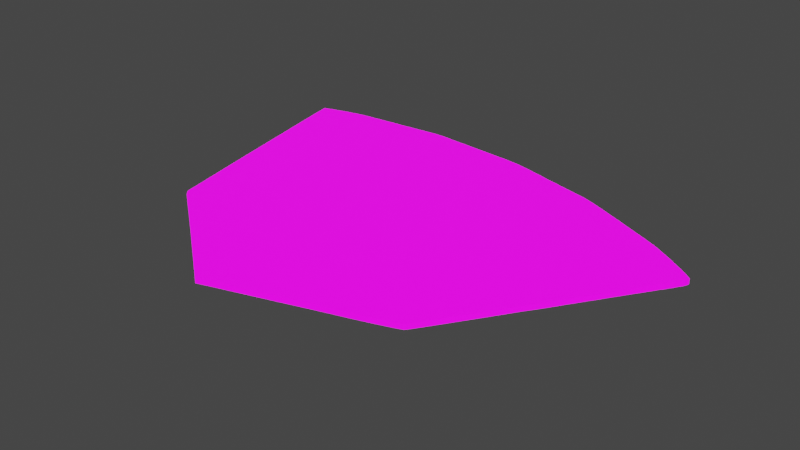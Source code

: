 # Source: UVMap.blend  (saved by Blender 2.93.20; exported with 4.5.12 LTS)
import bpy
from mathutils import Matrix  # noqa: F401  (used for matrix-valued properties, if any)

bpy.ops.wm.read_factory_settings(use_empty=True)
scene = bpy.context.scene
scene.name = 'Scene'

# ---- collections
col_stencil_svg = bpy.data.collections.new('Stencil.svg'); scene.collection.children.link(col_stencil_svg)

# ---- images (referenced by path relative to the original .blend; pixels are not part of the script)
import os
ASSET_DIR = os.environ.get("B2B_ASSET_DIR", "")  # directory of the original .blend (textures are referenced by path, not embedded)
HERE = os.path.dirname(os.path.abspath(__file__))  # packed textures are extracted next to this script under _unpacked/

def load_image(name, relpath, width, height, colorspace="sRGB"):
    """Load a texture the original file referenced (path relative to the .blend, or extracted next to this script)."""
    p = next((c for c in (os.path.join(HERE, relpath), os.path.join(ASSET_DIR, relpath)) if relpath and os.path.exists(c)), "")
    if p:
        img = bpy.data.images.load(p, check_existing=True)
        img.name = name
    else:  # same state as the original file: an image datablock whose file is absent (Cycles renders it pink)
        img = bpy.data.images.new(name, width, height)
        img.source = "FILE"
        img.filepath = "//" + (relpath or name)
    img.colorspace_settings.name = colorspace
    return img
img_icon_png = load_image('Icon.png', 'Icon.png', 1024, 1024, 'sRGB')

# ---- materials (node trees are filled in below, after node groups)
mat_svgmat_001 = bpy.data.materials.new('SVGMat.001')
mat_svgmat_001.use_transparent_shadow = False
mat_svgmat_001.diffuse_color = (0.0, 0.0, 0.0, 1.0)

# ---- material node trees
mat_svgmat_001.use_nodes = True; mat_svgmat_001.node_tree.nodes.clear()
_N = mat_svgmat_001.node_tree.nodes; _L = mat_svgmat_001.node_tree.links
n0 = _N.new('ShaderNodeBsdfPrincipled'); n0.name = 'Principled BSDF'; n0.location = (10, 300)
n0.distribution = 'GGX'
n0.subsurface_method = 'BURLEY'
n0.inputs[3].default_value = 1.45
n0.inputs[28].default_value = 1.0
n1 = _N.new('ShaderNodeOutputMaterial'); n1.name = 'Material Output'; n1.location = (300, 300)
n2 = _N.new('ShaderNodeTexImage'); n2.name = 'Image Texture'; n2.location = (-280, 280)
n2.image = img_icon_png
n3 = _N.new('ShaderNodeTexImage'); n3.name = 'Image Texture.001'; n3.location = (-280, -60)
n3.image = img_icon_png
_L.new(n0.outputs[0], n1.inputs[0])
_L.new(n2.outputs[0], n0.inputs[0])
_L.new(n3.outputs[0], n0.inputs[27])
n1.is_active_output = True

# ---- world
world_world = bpy.data.worlds.new('World'); scene.world = world_world
world_world.use_nodes = True; world_world.node_tree.nodes.clear()
_N = world_world.node_tree.nodes; _L = world_world.node_tree.links
n0 = _N.new('ShaderNodeOutputWorld'); n0.name = 'World Output'; n0.location = (300, 300)
n1 = _N.new('ShaderNodeBackground'); n1.name = 'Background'; n1.location = (10, 300)
n1.inputs[0].default_value = (0.05088, 0.05088, 0.05088, 1.0)
_L.new(n1.outputs[0], n0.inputs[0])
n0.is_active_output = True
world_world.color = (0.05088, 0.05088, 0.05088)
world_world.use_sun_shadow = False
world_world.sun_shadow_jitter_overblur = 0.0

# ---- meshes
me_path1587 = bpy.data.meshes.new('path1587')
me_path1587.from_pydata([(0.05146, 0.0364, 0.0005), (0.04988, 0.03765, 0.0005), (0.0482, 0.03897, 0.0005), (0.04646, 0.04035, 0.0005), (0.0447, 0.04174, 0.0005), (0.04294, 0.04313, 0.0005), (0.04122, 0.04448, 0.0005), (0.03957, 0.04577, 0.0005), (0.03803, 0.04698, 0.0005), (0.03664, 0.04807, 0.0005), (0.03542, 0.04902, 0.0005), (0.03441, 0.0498, 0.0005), (0.03365, 0.05039, 0.0005), (0.03279, 0.05105, 0.0005), (0.03208, 0.05161, 0.0005), (0.03148, 0.05208, 0.0005), (0.031, 0.05248, 0.0005), (0.03062, 0.05282, 0.0005), (0.03032, 0.05312, 0.0005), (0.0301, 0.05338, 0.0005), (0.02993, 0.05363, 0.0005), (0.02981, 0.05387, 0.0005), (0.02972, 0.05412, 0.0005), (0.02966, 0.0544, 0.0005), (0.0296, 0.05471, 0.0005), (0.02957, 0.05491, 0.0005), (0.02952, 0.05517, 0.0005), (0.02946, 0.05548, 0.0005), (0.02939, 0.05584, 0.0005), (0.02931, 0.05624, 0.0005), (0.02922, 0.05667, 0.0005), (0.02913, 0.05713, 0.0005), (0.02903, 0.05762, 0.0005), (0.02893, 0.05812, 0.0005), (0.02882, 0.05863, 0.0005), (0.02872, 0.05914, 0.0005), (0.02861, 0.05965, 0.0005), (0.02816, 0.06177, 0.0005), (0.02773, 0.06382, 0.0005), (0.02731, 0.06586, 0.0005), (0.02687, 0.06794, 0.0005), (0.02642, 0.07013, 0.0005), (0.02594, 0.07246, 0.0005), (0.02542, 0.075, 0.0005), (0.02485, 0.0778, 0.0005), (0.02422, 0.08091, 0.0005), (0.02351, 0.08439, 0.0005), (0.02272, 0.0883, 0.0005), (0.02184, 0.09268, 0.0005), (0.0216, 0.09386, 0.0005), (0.02137, 0.09499, 0.0005), (0.02116, 0.09606, 0.0005), (0.02096, 0.09707, 0.0005), (0.02078, 0.098, 0.0005), (0.02062, 0.09885, 0.0005), (0.02048, 0.09959, 0.0005), (0.02037, 0.1002, 0.0005), (0.02027, 0.1007, 0.0005), (0.02021, 0.1011, 0.0005), (0.02018, 0.1014, 0.0005), (0.02017, 0.1015, 0.0005), (0.02022, 0.1015, 0.0005), (0.02034, 0.1015, 0.0005), (0.02052, 0.1016, 0.0005), (0.02076, 0.1017, 0.0005), (0.02106, 0.1017, 0.0005), (0.0214, 0.1018, 0.0005), (0.02179, 0.102, 0.0005), (0.02222, 0.1021, 0.0005), (0.02268, 0.1022, 0.0005), (0.02317, 0.1023, 0.0005), (0.02369, 0.1025, 0.0005), (0.02422, 0.1026, 0.0005), (0.0249, 0.1028, 0.0005), (0.02555, 0.103, 0.0005), (0.02619, 0.1031, 0.0005), (0.02682, 0.1032, 0.0005), (0.02742, 0.1034, 0.0005), (0.02802, 0.1035, 0.0005), (0.02861, 0.1036, 0.0005), (0.02919, 0.1037, 0.0005), (0.02977, 0.1038, 0.0005), (0.03034, 0.1038, 0.0005), (0.03091, 0.1039, 0.0005), (0.03149, 0.104, 0.0005), (0.03198, 0.104, 0.0005), (0.03253, 0.104, 0.0005), (0.03314, 0.1041, 0.0005), (0.03379, 0.1042, 0.0005), (0.03447, 0.1042, 0.0005), (0.03518, 0.1043, 0.0005), (0.03591, 0.1043, 0.0005), (0.03664, 0.1044, 0.0005), (0.03736, 0.1045, 0.0005), (0.03808, 0.1045, 0.0005), (0.03877, 0.1046, 0.0005), (0.03942, 0.1046, 0.0005), (0.04007, 0.1047, 0.0005), (0.04075, 0.1047, 0.0005), (0.04144, 0.1048, 0.0005), (0.04213, 0.1049, 0.0005), (0.04282, 0.1049, 0.0005), (0.04349, 0.105, 0.0005), (0.04414, 0.105, 0.0005), (0.04477, 0.1051, 0.0005), (0.04535, 0.1052, 0.0005), (0.04588, 0.1052, 0.0005), (0.04636, 0.1052, 0.0005), (0.04677, 0.1053, 0.0005), (0.04714, 0.1053, 0.0005), (0.04751, 0.1053, 0.0005), (0.04788, 0.1054, 0.0005), (0.04823, 0.1054, 0.0005), (0.04857, 0.1054, 0.0005), (0.0489, 0.1054, 0.0005), (0.0492, 0.1054, 0.0005), (0.04947, 0.1054, 0.0005), (0.04971, 0.1054, 0.0005), (0.04992, 0.1054, 0.0005), (0.05008, 0.1054, 0.0005), (0.05021, 0.1054, 0.0005), (0.05033, 0.1054, 0.0005), (0.05052, 0.1054, 0.0005), (0.05075, 0.1054, 0.0005), (0.05103, 0.1053, 0.0005), (0.05134, 0.1053, 0.0005), (0.05169, 0.1053, 0.0005), (0.05207, 0.1052, 0.0005), (0.05248, 0.1052, 0.0005), (0.0529, 0.1051, 0.0005), (0.05334, 0.1051, 0.0005), (0.05379, 0.1051, 0.0005), (0.05424, 0.105, 0.0005), (0.05471, 0.105, 0.0005), (0.05522, 0.1049, 0.0005), (0.05575, 0.1049, 0.0005), (0.05631, 0.1049, 0.0005), (0.05687, 0.1048, 0.0005), (0.05743, 0.1048, 0.0005), (0.05799, 0.1047, 0.0005), (0.05854, 0.1047, 0.0005), (0.05907, 0.1046, 0.0005), (0.05957, 0.1046, 0.0005), (0.06003, 0.1045, 0.0005), (0.06046, 0.1045, 0.0005), (0.06088, 0.1045, 0.0005), (0.06135, 0.1044, 0.0005), (0.06184, 0.1044, 0.0005), (0.06237, 0.1043, 0.0005), (0.06291, 0.1043, 0.0005), (0.06346, 0.1042, 0.0005), (0.06401, 0.1042, 0.0005), (0.06457, 0.1041, 0.0005), (0.06511, 0.1041, 0.0005), (0.06563, 0.104, 0.0005), (0.06612, 0.104, 0.0005), (0.06659, 0.104, 0.0005), (0.06732, 0.1039, 0.0005), (0.06805, 0.1038, 0.0005), (0.06877, 0.1037, 0.0005), (0.06951, 0.1036, 0.0005), (0.07029, 0.1035, 0.0005), (0.07112, 0.1033, 0.0005), (0.07203, 0.1031, 0.0005), (0.07303, 0.1029, 0.0005), (0.07414, 0.1026, 0.0005), (0.07538, 0.1022, 0.0005), (0.07677, 0.1019, 0.0005), (0.07832, 0.1014, 0.0005), (0.07908, 0.1012, 0.0005), (0.07988, 0.101, 0.0005), (0.08071, 0.1008, 0.0005), (0.08156, 0.1006, 0.0005), (0.08242, 0.1003, 0.0005), (0.08328, 0.1001, 0.0005), (0.08413, 0.09988, 0.0005), (0.08497, 0.09966, 0.0005), (0.08578, 0.09945, 0.0005), (0.08656, 0.09924, 0.0005), (0.08729, 0.09905, 0.0005), (0.08798, 0.09888, 0.0005), (0.08853, 0.09872, 0.0005), (0.08921, 0.09849, 0.0005), (0.09004, 0.09818, 0.0005), (0.09102, 0.09778, 0.0005), (0.09219, 0.09729, 0.0005), (0.09356, 0.0967, 0.0005), (0.09514, 0.09599, 0.0005), (0.09697, 0.09516, 0.0005), (0.09905, 0.09421, 0.0005), (0.1014, 0.09311, 0.0005), (0.1041, 0.09187, 0.0005), (0.107, 0.09048, 0.0005), (0.1077, 0.09015, 0.0005), (0.1085, 0.08971, 0.0005), (0.1094, 0.08916, 0.0005), (0.1104, 0.08854, 0.0005), (0.1115, 0.08787, 0.0005), (0.1126, 0.08718, 0.0005), (0.1136, 0.08648, 0.0005), (0.1147, 0.0858, 0.0005), (0.1156, 0.08516, 0.0005), (0.1164, 0.0846, 0.0005), (0.117, 0.08412, 0.0005), (0.1174, 0.08376, 0.0005), (0.1175, 0.08368, 0.0005), (0.1175, 0.08357, 0.0005), (0.1175, 0.08343, 0.0005), (0.1174, 0.08324, 0.0005), (0.1173, 0.08301, 0.0005), (0.1172, 0.08273, 0.0005), (0.117, 0.08239, 0.0005), (0.1167, 0.08198, 0.0005), (0.1164, 0.08151, 0.0005), (0.1161, 0.08096, 0.0005), (0.1156, 0.08033, 0.0005), (0.1152, 0.07961, 0.0005), (0.1147, 0.079, 0.0005), (0.1142, 0.07823, 0.0005), (0.1136, 0.07732, 0.0005), (0.1129, 0.07629, 0.0005), (0.1121, 0.07515, 0.0005), (0.1113, 0.07392, 0.0005), (0.1104, 0.07262, 0.0005), (0.1095, 0.07126, 0.0005), (0.1086, 0.06986, 0.0005), (0.1076, 0.06844, 0.0005), (0.1067, 0.06702, 0.0005), (0.1057, 0.0656, 0.0005), (0.1048, 0.06417, 0.0005), (0.1038, 0.0627, 0.0005), (0.1028, 0.0612, 0.0005), (0.1017, 0.05969, 0.0005), (0.1007, 0.0582, 0.0005), (0.09975, 0.05674, 0.0005), (0.0988, 0.05533, 0.0005), (0.0979, 0.05399, 0.0005), (0.09707, 0.05274, 0.0005), (0.0963, 0.05161, 0.0005), (0.09562, 0.05059, 0.0005), (0.09504, 0.04973, 0.0005), (0.09452, 0.04896, 0.0005), (0.09402, 0.04821, 0.0005), (0.09353, 0.0475, 0.0005), (0.09307, 0.04682, 0.0005), (0.09264, 0.04619, 0.0005), (0.09225, 0.04562, 0.0005), (0.0919, 0.04511, 0.0005), (0.09159, 0.04466, 0.0005), (0.09133, 0.04429, 0.0005), (0.09113, 0.04401, 0.0005), (0.09099, 0.04381, 0.0005), (0.09091, 0.04372, 0.0005), (0.09072, 0.04361, 0.0005), (0.09027, 0.04344, 0.0005), (0.08961, 0.0432, 0.0005), (0.08877, 0.0429, 0.0005), (0.08777, 0.04257, 0.0005), (0.08665, 0.0422, 0.0005), (0.08545, 0.04182, 0.0005), (0.08419, 0.04142, 0.0005), (0.0829, 0.04102, 0.0005), (0.08163, 0.04064, 0.0005), (0.0804, 0.04027, 0.0005), (0.07924, 0.03994, 0.0005), (0.07909, 0.0399, 0.0005), (0.07884, 0.03982, 0.0005), (0.07852, 0.03973, 0.0005), (0.07812, 0.03961, 0.0005), (0.07765, 0.03946, 0.0005), (0.07713, 0.03931, 0.0005), (0.07655, 0.03913, 0.0005), (0.07593, 0.03894, 0.0005), (0.07528, 0.03874, 0.0005), (0.07459, 0.03853, 0.0005), (0.07388, 0.03831, 0.0005), (0.07316, 0.03809, 0.0005), (0.07123, 0.0375, 0.0005), (0.0695, 0.03697, 0.0005), (0.06796, 0.0365, 0.0005), (0.06659, 0.03608, 0.0005), (0.06539, 0.03571, 0.0005), (0.06436, 0.0354, 0.0005), (0.06347, 0.03513, 0.0005), (0.06273, 0.0349, 0.0005), (0.06212, 0.03472, 0.0005), (0.06163, 0.03457, 0.0005), (0.06125, 0.03446, 0.0005), (0.06099, 0.03439, 0.0005), (0.06086, 0.03435, 0.0005), (0.0607, 0.03431, 0.0005), (0.06051, 0.03425, 0.0005), (0.0603, 0.03418, 0.0005), (0.06006, 0.03411, 0.0005), (0.05981, 0.03403, 0.0005), (0.05953, 0.03395, 0.0005), (0.05925, 0.03386, 0.0005), (0.05896, 0.03377, 0.0005), (0.05867, 0.03368, 0.0005), (0.05837, 0.03358, 0.0005), (0.05808, 0.03349, 0.0005), (0.05779, 0.0334, 0.0005), (0.05752, 0.03331, 0.0005), (0.05726, 0.03323, 0.0005), (0.05701, 0.03315, 0.0005), (0.05679, 0.03308, 0.0005), (0.05658, 0.03301, 0.0005), (0.0564, 0.03296, 0.0005), (0.05625, 0.03291, 0.0005), (0.05613, 0.03287, 0.0005), (0.05604, 0.03284, 0.0005), (0.05598, 0.03283, 0.0005), (0.05596, 0.03282, 0.0005), (0.05592, 0.03286, 0.0005), (0.0558, 0.03295, 0.0005), (0.05561, 0.03311, 0.0005), (0.05534, 0.03332, 0.0005), (0.05502, 0.03357, 0.0005), (0.05464, 0.03388, 0.0005), (0.05421, 0.03422, 0.0005), (0.05373, 0.0346, 0.0005), (0.05321, 0.03501, 0.0005), (0.05265, 0.03545, 0.0005), (0.05207, 0.03591, 0.0005), (0.05146, 0.0364, -0.0005), (0.04988, 0.03765, -0.0005), (0.0482, 0.03897, -0.0005), (0.04646, 0.04035, -0.0005), (0.0447, 0.04174, -0.0005), (0.04294, 0.04313, -0.0005), (0.04122, 0.04448, -0.0005), (0.03957, 0.04577, -0.0005), (0.03803, 0.04698, -0.0005), (0.03664, 0.04807, -0.0005), (0.03542, 0.04902, -0.0005), (0.03441, 0.0498, -0.0005), (0.03365, 0.05039, -0.0005), (0.03279, 0.05105, -0.0005), (0.03208, 0.05161, -0.0005), (0.03148, 0.05208, -0.0005), (0.031, 0.05248, -0.0005), (0.03062, 0.05282, -0.0005), (0.03032, 0.05312, -0.0005), (0.0301, 0.05338, -0.0005), (0.02993, 0.05363, -0.0005), (0.02981, 0.05387, -0.0005), (0.02972, 0.05412, -0.0005), (0.02966, 0.0544, -0.0005), (0.0296, 0.05471, -0.0005), (0.02957, 0.05491, -0.0005), (0.02952, 0.05517, -0.0005), (0.02946, 0.05548, -0.0005), (0.02939, 0.05584, -0.0005), (0.02931, 0.05624, -0.0005), (0.02922, 0.05667, -0.0005), (0.02913, 0.05713, -0.0005), (0.02903, 0.05762, -0.0005), (0.02893, 0.05812, -0.0005), (0.02882, 0.05863, -0.0005), (0.02872, 0.05914, -0.0005), (0.02861, 0.05965, -0.0005), (0.02816, 0.06177, -0.0005), (0.02773, 0.06382, -0.0005), (0.02731, 0.06586, -0.0005), (0.02687, 0.06794, -0.0005), (0.02642, 0.07013, -0.0005), (0.02594, 0.07246, -0.0005), (0.02542, 0.075, -0.0005), (0.02485, 0.0778, -0.0005), (0.02422, 0.08091, -0.0005), (0.02351, 0.08439, -0.0005), (0.02272, 0.0883, -0.0005), (0.02184, 0.09268, -0.0005), (0.0216, 0.09386, -0.0005), (0.02137, 0.09499, -0.0005), (0.02116, 0.09606, -0.0005), (0.02096, 0.09707, -0.0005), (0.02078, 0.098, -0.0005), (0.02062, 0.09885, -0.0005), (0.02048, 0.09959, -0.0005), (0.02037, 0.1002, -0.0005), (0.02027, 0.1007, -0.0005), (0.02021, 0.1011, -0.0005), (0.02018, 0.1014, -0.0005), (0.02017, 0.1015, -0.0005), (0.02022, 0.1015, -0.0005), (0.02034, 0.1015, -0.0005), (0.02052, 0.1016, -0.0005), (0.02076, 0.1017, -0.0005), (0.02106, 0.1017, -0.0005), (0.0214, 0.1018, -0.0005), (0.02179, 0.102, -0.0005), (0.02222, 0.1021, -0.0005), (0.02268, 0.1022, -0.0005), (0.02317, 0.1023, -0.0005), (0.02369, 0.1025, -0.0005), (0.02422, 0.1026, -0.0005), (0.0249, 0.1028, -0.0005), (0.02555, 0.103, -0.0005), (0.02619, 0.1031, -0.0005), (0.02682, 0.1032, -0.0005), (0.02742, 0.1034, -0.0005), (0.02802, 0.1035, -0.0005), (0.02861, 0.1036, -0.0005), (0.02919, 0.1037, -0.0005), (0.02977, 0.1038, -0.0005), (0.03034, 0.1038, -0.0005), (0.03091, 0.1039, -0.0005), (0.03149, 0.104, -0.0005), (0.03198, 0.104, -0.0005), (0.03253, 0.104, -0.0005), (0.03314, 0.1041, -0.0005), (0.03379, 0.1042, -0.0005), (0.03447, 0.1042, -0.0005), (0.03518, 0.1043, -0.0005), (0.03591, 0.1043, -0.0005), (0.03664, 0.1044, -0.0005), (0.03736, 0.1045, -0.0005), (0.03808, 0.1045, -0.0005), (0.03877, 0.1046, -0.0005), (0.03942, 0.1046, -0.0005), (0.04007, 0.1047, -0.0005), (0.04075, 0.1047, -0.0005), (0.04144, 0.1048, -0.0005), (0.04213, 0.1049, -0.0005), (0.04282, 0.1049, -0.0005), (0.04349, 0.105, -0.0005), (0.04414, 0.105, -0.0005), (0.04477, 0.1051, -0.0005), (0.04535, 0.1052, -0.0005), (0.04588, 0.1052, -0.0005), (0.04636, 0.1052, -0.0005), (0.04677, 0.1053, -0.0005), (0.04714, 0.1053, -0.0005), (0.04751, 0.1053, -0.0005), (0.04788, 0.1054, -0.0005), (0.04823, 0.1054, -0.0005), (0.04857, 0.1054, -0.0005), (0.0489, 0.1054, -0.0005), (0.0492, 0.1054, -0.0005), (0.04947, 0.1054, -0.0005), (0.04971, 0.1054, -0.0005), (0.04992, 0.1054, -0.0005), (0.05008, 0.1054, -0.0005), (0.05021, 0.1054, -0.0005), (0.05033, 0.1054, -0.0005), (0.05052, 0.1054, -0.0005), (0.05075, 0.1054, -0.0005), (0.05103, 0.1053, -0.0005), (0.05134, 0.1053, -0.0005), (0.05169, 0.1053, -0.0005), (0.05207, 0.1052, -0.0005), (0.05248, 0.1052, -0.0005), (0.0529, 0.1051, -0.0005), (0.05334, 0.1051, -0.0005), (0.05379, 0.1051, -0.0005), (0.05424, 0.105, -0.0005), (0.05471, 0.105, -0.0005), (0.05522, 0.1049, -0.0005), (0.05575, 0.1049, -0.0005), (0.05631, 0.1049, -0.0005), (0.05687, 0.1048, -0.0005), (0.05743, 0.1048, -0.0005), (0.05799, 0.1047, -0.0005), (0.05854, 0.1047, -0.0005), (0.05907, 0.1046, -0.0005), (0.05957, 0.1046, -0.0005), (0.06003, 0.1045, -0.0005), (0.06046, 0.1045, -0.0005), (0.06088, 0.1045, -0.0005), (0.06135, 0.1044, -0.0005), (0.06184, 0.1044, -0.0005), (0.06237, 0.1043, -0.0005), (0.06291, 0.1043, -0.0005), (0.06346, 0.1042, -0.0005), (0.06401, 0.1042, -0.0005), (0.06457, 0.1041, -0.0005), (0.06511, 0.1041, -0.0005), (0.06563, 0.104, -0.0005), (0.06612, 0.104, -0.0005), (0.06659, 0.104, -0.0005), (0.06732, 0.1039, -0.0005), (0.06805, 0.1038, -0.0005), (0.06877, 0.1037, -0.0005), (0.06951, 0.1036, -0.0005), (0.07029, 0.1035, -0.0005), (0.07112, 0.1033, -0.0005), (0.07203, 0.1031, -0.0005), (0.07303, 0.1029, -0.0005), (0.07414, 0.1026, -0.0005), (0.07538, 0.1022, -0.0005), (0.07677, 0.1019, -0.0005), (0.07832, 0.1014, -0.0005), (0.07908, 0.1012, -0.0005), (0.07988, 0.101, -0.0005), (0.08071, 0.1008, -0.0005), (0.08156, 0.1006, -0.0005), (0.08242, 0.1003, -0.0005), (0.08328, 0.1001, -0.0005), (0.08413, 0.09988, -0.0005), (0.08497, 0.09966, -0.0005), (0.08578, 0.09945, -0.0005), (0.08656, 0.09924, -0.0005), (0.08729, 0.09905, -0.0005), (0.08798, 0.09888, -0.0005), (0.08853, 0.09872, -0.0005), (0.08921, 0.09849, -0.0005), (0.09004, 0.09818, -0.0005), (0.09102, 0.09778, -0.0005), (0.09219, 0.09729, -0.0005), (0.09356, 0.0967, -0.0005), (0.09514, 0.09599, -0.0005), (0.09697, 0.09516, -0.0005), (0.09905, 0.09421, -0.0005), (0.1014, 0.09311, -0.0005), (0.1041, 0.09187, -0.0005), (0.107, 0.09048, -0.0005), (0.1077, 0.09015, -0.0005), (0.1085, 0.08971, -0.0005), (0.1094, 0.08916, -0.0005), (0.1104, 0.08854, -0.0005), (0.1115, 0.08787, -0.0005), (0.1126, 0.08718, -0.0005), (0.1136, 0.08648, -0.0005), (0.1147, 0.0858, -0.0005), (0.1156, 0.08516, -0.0005), (0.1164, 0.0846, -0.0005), (0.117, 0.08412, -0.0005), (0.1174, 0.08376, -0.0005), (0.1175, 0.08368, -0.0005), (0.1175, 0.08357, -0.0005), (0.1175, 0.08343, -0.0005), (0.1174, 0.08324, -0.0005), (0.1173, 0.08301, -0.0005), (0.1172, 0.08273, -0.0005), (0.117, 0.08239, -0.0005), (0.1167, 0.08198, -0.0005), (0.1164, 0.08151, -0.0005), (0.1161, 0.08096, -0.0005), (0.1156, 0.08033, -0.0005), (0.1152, 0.07961, -0.0005), (0.1147, 0.079, -0.0005), (0.1142, 0.07823, -0.0005), (0.1136, 0.07732, -0.0005), (0.1129, 0.07629, -0.0005), (0.1121, 0.07515, -0.0005), (0.1113, 0.07392, -0.0005), (0.1104, 0.07262, -0.0005), (0.1095, 0.07126, -0.0005), (0.1086, 0.06986, -0.0005), (0.1076, 0.06844, -0.0005), (0.1067, 0.06702, -0.0005), (0.1057, 0.0656, -0.0005), (0.1048, 0.06417, -0.0005), (0.1038, 0.0627, -0.0005), (0.1028, 0.0612, -0.0005), (0.1017, 0.05969, -0.0005), (0.1007, 0.0582, -0.0005), (0.09975, 0.05674, -0.0005), (0.0988, 0.05533, -0.0005), (0.0979, 0.05399, -0.0005), (0.09707, 0.05274, -0.0005), (0.0963, 0.05161, -0.0005), (0.09562, 0.05059, -0.0005), (0.09504, 0.04973, -0.0005), (0.09452, 0.04896, -0.0005), (0.09402, 0.04821, -0.0005), (0.09353, 0.0475, -0.0005), (0.09307, 0.04682, -0.0005), (0.09264, 0.04619, -0.0005), (0.09225, 0.04562, -0.0005), (0.0919, 0.04511, -0.0005), (0.09159, 0.04466, -0.0005), (0.09133, 0.04429, -0.0005), (0.09113, 0.04401, -0.0005), (0.09099, 0.04381, -0.0005), (0.09091, 0.04372, -0.0005), (0.09072, 0.04361, -0.0005), (0.09027, 0.04344, -0.0005), (0.08961, 0.0432, -0.0005), (0.08877, 0.0429, -0.0005), (0.08777, 0.04257, -0.0005), (0.08665, 0.0422, -0.0005), (0.08545, 0.04182, -0.0005), (0.08419, 0.04142, -0.0005), (0.0829, 0.04102, -0.0005), (0.08163, 0.04064, -0.0005), (0.0804, 0.04027, -0.0005), (0.07924, 0.03994, -0.0005), (0.07909, 0.0399, -0.0005), (0.07884, 0.03982, -0.0005), (0.07852, 0.03973, -0.0005), (0.07812, 0.03961, -0.0005), (0.07765, 0.03946, -0.0005), (0.07713, 0.03931, -0.0005), (0.07655, 0.03913, -0.0005), (0.07593, 0.03894, -0.0005), (0.07528, 0.03874, -0.0005), (0.07459, 0.03853, -0.0005), (0.07388, 0.03831, -0.0005), (0.07316, 0.03809, -0.0005), (0.07123, 0.0375, -0.0005), (0.0695, 0.03697, -0.0005), (0.06796, 0.0365, -0.0005), (0.06659, 0.03608, -0.0005), (0.06539, 0.03571, -0.0005), (0.06436, 0.0354, -0.0005), (0.06347, 0.03513, -0.0005), (0.06273, 0.0349, -0.0005), (0.06212, 0.03472, -0.0005), (0.06163, 0.03457, -0.0005), (0.06125, 0.03446, -0.0005), (0.06099, 0.03439, -0.0005), (0.06086, 0.03435, -0.0005), (0.0607, 0.03431, -0.0005), (0.06051, 0.03425, -0.0005), (0.0603, 0.03418, -0.0005), (0.06006, 0.03411, -0.0005), (0.05981, 0.03403, -0.0005), (0.05953, 0.03395, -0.0005), (0.05925, 0.03386, -0.0005), (0.05896, 0.03377, -0.0005), (0.05867, 0.03368, -0.0005), (0.05837, 0.03358, -0.0005), (0.05808, 0.03349, -0.0005), (0.05779, 0.0334, -0.0005), (0.05752, 0.03331, -0.0005), (0.05726, 0.03323, -0.0005), (0.05701, 0.03315, -0.0005), (0.05679, 0.03308, -0.0005), (0.05658, 0.03301, -0.0005), (0.0564, 0.03296, -0.0005), (0.05625, 0.03291, -0.0005), (0.05613, 0.03287, -0.0005), (0.05604, 0.03284, -0.0005), (0.05598, 0.03283, -0.0005), (0.05596, 0.03282, -0.0005), (0.05592, 0.03286, -0.0005), (0.0558, 0.03295, -0.0005), (0.05561, 0.03311, -0.0005), (0.05534, 0.03332, -0.0005), (0.05502, 0.03357, -0.0005), (0.05464, 0.03388, -0.0005), (0.05421, 0.03422, -0.0005), (0.05373, 0.0346, -0.0005), (0.05321, 0.03501, -0.0005), (0.05265, 0.03545, -0.0005), (0.05207, 0.03591, -0.0005)], [], [(116, 118, 117), (115, 118, 116), (115, 119, 118), (114, 119, 115), (114, 120, 119), (113, 120, 114), (113, 121, 120), (112, 121, 113), (112, 122, 121), (111, 122, 112), (111, 123, 122), (110, 123, 111), (110, 124, 123), (109, 124, 110), (109, 125, 124), (108, 125, 109), (108, 126, 125), (107, 126, 108), (107, 127, 126), (106, 127, 107), (106, 128, 127), (105, 128, 106), (105, 129, 128), (104, 129, 105), (104, 130, 129), (104, 131, 130), (103, 131, 104), (103, 132, 131), (102, 132, 103), (102, 133, 132), (102, 134, 133), (101, 134, 102), (101, 135, 134), (100, 135, 101), (100, 136, 135), (99, 136, 100), (99, 137, 136), (98, 137, 99), (98, 138, 137), (98, 139, 138), (97, 139, 98), (97, 140, 139), (96, 140, 97), (96, 141, 140), (95, 141, 96), (95, 142, 141), (94, 142, 95), (94, 143, 142), (94, 144, 143), (93, 144, 94), (93, 145, 144), (92, 145, 93), (92, 146, 145), (92, 147, 146), (91, 147, 92), (91, 148, 147), (90, 148, 91), (90, 149, 148), (90, 150, 149), (89, 150, 90), (89, 151, 150), (88, 151, 89), (88, 152, 151), (87, 152, 88), (87, 153, 152), (86, 153, 87), (86, 154, 153), (85, 154, 86), (85, 155, 154), (85, 156, 155), (84, 156, 85), (84, 157, 156), (83, 157, 84), (82, 157, 83), (82, 158, 157), (81, 158, 82), (81, 159, 158), (80, 159, 81), (80, 160, 159), (79, 160, 80), (79, 161, 160), (78, 161, 79), (77, 161, 78), (77, 162, 161), (76, 162, 77), (76, 163, 162), (75, 163, 76), (74, 163, 75), (74, 164, 163), (73, 164, 74), (73, 165, 164), (72, 165, 73), (71, 165, 72), (71, 166, 165), (70, 166, 71), (69, 166, 70), (69, 167, 166), (68, 167, 69), (67, 167, 68), (66, 167, 67), (66, 168, 167), (65, 168, 66), (64, 168, 65), (63, 168, 64), (62, 168, 63), (61, 168, 62), (60, 168, 61), (59, 168, 60), (59, 169, 168), (58, 169, 59), (58, 170, 169), (57, 170, 58), (57, 171, 170), (57, 172, 171), (56, 172, 57), (56, 173, 172), (56, 174, 173), (55, 174, 56), (55, 175, 174), (55, 176, 175), (55, 177, 176), (54, 177, 55), (54, 178, 177), (54, 179, 178), (54, 180, 179), (54, 181, 180), (53, 181, 54), (53, 182, 181), (53, 183, 182), (53, 184, 183), (52, 184, 53), (52, 185, 184), (52, 186, 185), (51, 186, 52), (51, 187, 186), (50, 187, 51), (50, 188, 187), (50, 189, 188), (49, 189, 50), (49, 190, 189), (48, 190, 49), (48, 191, 190), (47, 191, 48), (47, 192, 191), (47, 193, 192), (47, 194, 193), (47, 195, 194), (47, 196, 195), (47, 197, 196), (46, 197, 47), (46, 198, 197), (46, 199, 198), (46, 200, 199), (46, 201, 200), (46, 202, 201), (46, 203, 202), (45, 203, 46), (45, 204, 203), (45, 205, 204), (45, 206, 205), (45, 207, 206), (45, 208, 207), (45, 209, 208), (45, 210, 209), (45, 211, 210), (45, 212, 211), (45, 213, 212), (45, 214, 213), (45, 215, 214), (44, 215, 45), (44, 216, 215), (44, 217, 216), (44, 218, 217), (44, 219, 218), (43, 219, 44), (43, 220, 219), (43, 221, 220), (43, 222, 221), (42, 222, 43), (42, 223, 222), (42, 224, 223), (41, 224, 42), (41, 225, 224), (40, 225, 41), (40, 226, 225), (40, 227, 226), (39, 227, 40), (39, 228, 227), (38, 228, 39), (38, 229, 228), (38, 230, 229), (37, 230, 38), (37, 231, 230), (36, 231, 37), (36, 232, 231), (36, 233, 232), (35, 233, 36), (34, 233, 35), (33, 233, 34), (33, 234, 233), (32, 234, 33), (31, 234, 32), (30, 234, 31), (30, 235, 234), (29, 235, 30), (28, 235, 29), (27, 235, 28), (26, 235, 27), (26, 236, 235), (25, 236, 26), (24, 236, 25), (23, 236, 24), (22, 236, 23), (21, 236, 22), (21, 237, 236), (20, 237, 21), (19, 237, 20), (18, 237, 19), (17, 237, 18), (16, 237, 17), (16, 238, 237), (15, 238, 16), (14, 238, 15), (13, 238, 14), (13, 239, 238), (12, 239, 13), (12, 240, 239), (11, 240, 12), (10, 240, 11), (10, 241, 240), (9, 241, 10), (9, 242, 241), (9, 243, 242), (8, 243, 9), (8, 244, 243), (7, 244, 8), (7, 245, 244), (7, 246, 245), (6, 246, 7), (6, 247, 246), (6, 248, 247), (6, 249, 248), (5, 249, 6), (5, 250, 249), (5, 251, 250), (5, 252, 251), (5, 253, 252), (5, 254, 253), (5, 255, 254), (5, 256, 255), (4, 256, 5), (4, 257, 256), (4, 258, 257), (4, 259, 258), (4, 260, 259), (3, 260, 4), (3, 261, 260), (3, 262, 261), (3, 263, 262), (2, 263, 3), (2, 264, 263), (2, 265, 264), (2, 266, 265), (2, 267, 266), (2, 268, 267), (2, 269, 268), (2, 270, 269), (2, 271, 270), (2, 272, 271), (1, 272, 2), (1, 273, 272), (1, 274, 273), (1, 275, 274), (1, 276, 275), (1, 277, 276), (0, 277, 1), (0, 278, 277), (0, 279, 278), (0, 280, 279), (323, 280, 0), (323, 281, 280), (322, 281, 323), (322, 282, 281), (321, 282, 322), (321, 283, 282), (321, 284, 283), (320, 284, 321), (320, 285, 284), (320, 286, 285), (319, 286, 320), (319, 287, 286), (319, 288, 287), (319, 289, 288), (319, 290, 289), (319, 291, 290), (319, 292, 291), (318, 292, 319), (318, 293, 292), (318, 294, 293), (318, 295, 294), (318, 296, 295), (317, 296, 318), (317, 297, 296), (317, 298, 297), (317, 299, 298), (317, 300, 299), (316, 300, 317), (316, 301, 300), (316, 302, 301), (315, 302, 316), (315, 303, 302), (315, 304, 303), (315, 305, 304), (314, 305, 315), (314, 306, 305), (314, 307, 306), (314, 308, 307), (313, 308, 314), (313, 309, 308), (313, 310, 309), (312, 310, 313), (312, 311, 310), (440, 441, 442), (439, 440, 442), (439, 442, 443), (438, 439, 443), (438, 443, 444), (437, 438, 444), (437, 444, 445), (436, 437, 445), (436, 445, 446), (435, 436, 446), (435, 446, 447), (434, 435, 447), (434, 447, 448), (433, 434, 448), (433, 448, 449), (432, 433, 449), (432, 449, 450), (431, 432, 450), (431, 450, 451), (430, 431, 451), (430, 451, 452), (429, 430, 452), (429, 452, 453), (428, 429, 453), (428, 453, 454), (428, 454, 455), (427, 428, 455), (427, 455, 456), (426, 427, 456), (426, 456, 457), (426, 457, 458), (425, 426, 458), (425, 458, 459), (424, 425, 459), (424, 459, 460), (423, 424, 460), (423, 460, 461), (422, 423, 461), (422, 461, 462), (422, 462, 463), (421, 422, 463), (421, 463, 464), (420, 421, 464), (420, 464, 465), (419, 420, 465), (419, 465, 466), (418, 419, 466), (418, 466, 467), (418, 467, 468), (417, 418, 468), (417, 468, 469), (416, 417, 469), (416, 469, 470), (416, 470, 471), (415, 416, 471), (415, 471, 472), (414, 415, 472), (414, 472, 473), (414, 473, 474), (413, 414, 474), (413, 474, 475), (412, 413, 475), (412, 475, 476), (411, 412, 476), (411, 476, 477), (410, 411, 477), (410, 477, 478), (409, 410, 478), (409, 478, 479), (409, 479, 480), (408, 409, 480), (408, 480, 481), (407, 408, 481), (406, 407, 481), (406, 481, 482), (405, 406, 482), (405, 482, 483), (404, 405, 483), (404, 483, 484), (403, 404, 484), (403, 484, 485), (402, 403, 485), (401, 402, 485), (401, 485, 486), (400, 401, 486), (400, 486, 487), (399, 400, 487), (398, 399, 487), (398, 487, 488), (397, 398, 488), (397, 488, 489), (396, 397, 489), (395, 396, 489), (395, 489, 490), (394, 395, 490), (393, 394, 490), (393, 490, 491), (392, 393, 491), (391, 392, 491), (390, 391, 491), (390, 491, 492), (389, 390, 492), (388, 389, 492), (387, 388, 492), (386, 387, 492), (385, 386, 492), (384, 385, 492), (383, 384, 492), (383, 492, 493), (382, 383, 493), (382, 493, 494), (381, 382, 494), (381, 494, 495), (381, 495, 496), (380, 381, 496), (380, 496, 497), (380, 497, 498), (379, 380, 498), (379, 498, 499), (379, 499, 500), (379, 500, 501), (378, 379, 501), (378, 501, 502), (378, 502, 503), (378, 503, 504), (378, 504, 505), (377, 378, 505), (377, 505, 506), (377, 506, 507), (377, 507, 508), (376, 377, 508), (376, 508, 509), (376, 509, 510), (375, 376, 510), (375, 510, 511), (374, 375, 511), (374, 511, 512), (374, 512, 513), (373, 374, 513), (373, 513, 514), (372, 373, 514), (372, 514, 515), (371, 372, 515), (371, 515, 516), (371, 516, 517), (371, 517, 518), (371, 518, 519), (371, 519, 520), (371, 520, 521), (370, 371, 521), (370, 521, 522), (370, 522, 523), (370, 523, 524), (370, 524, 525), (370, 525, 526), (370, 526, 527), (369, 370, 527), (369, 527, 528), (369, 528, 529), (369, 529, 530), (369, 530, 531), (369, 531, 532), (369, 532, 533), (369, 533, 534), (369, 534, 535), (369, 535, 536), (369, 536, 537), (369, 537, 538), (369, 538, 539), (368, 369, 539), (368, 539, 540), (368, 540, 541), (368, 541, 542), (368, 542, 543), (367, 368, 543), (367, 543, 544), (367, 544, 545), (367, 545, 546), (366, 367, 546), (366, 546, 547), (366, 547, 548), (365, 366, 548), (365, 548, 549), (364, 365, 549), (364, 549, 550), (364, 550, 551), (363, 364, 551), (363, 551, 552), (362, 363, 552), (362, 552, 553), (362, 553, 554), (361, 362, 554), (361, 554, 555), (360, 361, 555), (360, 555, 556), (360, 556, 557), (359, 360, 557), (358, 359, 557), (357, 358, 557), (357, 557, 558), (356, 357, 558), (355, 356, 558), (354, 355, 558), (354, 558, 559), (353, 354, 559), (352, 353, 559), (351, 352, 559), (350, 351, 559), (350, 559, 560), (349, 350, 560), (348, 349, 560), (347, 348, 560), (346, 347, 560), (345, 346, 560), (345, 560, 561), (344, 345, 561), (343, 344, 561), (342, 343, 561), (341, 342, 561), (340, 341, 561), (340, 561, 562), (339, 340, 562), (338, 339, 562), (337, 338, 562), (337, 562, 563), (336, 337, 563), (336, 563, 564), (335, 336, 564), (334, 335, 564), (334, 564, 565), (333, 334, 565), (333, 565, 566), (333, 566, 567), (332, 333, 567), (332, 567, 568), (331, 332, 568), (331, 568, 569), (331, 569, 570), (330, 331, 570), (330, 570, 571), (330, 571, 572), (330, 572, 573), (329, 330, 573), (329, 573, 574), (329, 574, 575), (329, 575, 576), (329, 576, 577), (329, 577, 578), (329, 578, 579), (329, 579, 580), (328, 329, 580), (328, 580, 581), (328, 581, 582), (328, 582, 583), (328, 583, 584), (327, 328, 584), (327, 584, 585), (327, 585, 586), (327, 586, 587), (326, 327, 587), (326, 587, 588), (326, 588, 589), (326, 589, 590), (326, 590, 591), (326, 591, 592), (326, 592, 593), (326, 593, 594), (326, 594, 595), (326, 595, 596), (325, 326, 596), (325, 596, 597), (325, 597, 598), (325, 598, 599), (325, 599, 600), (325, 600, 601), (324, 325, 601), (324, 601, 602), (324, 602, 603), (324, 603, 604), (647, 324, 604), (647, 604, 605), (646, 647, 605), (646, 605, 606), (645, 646, 606), (645, 606, 607), (645, 607, 608), (644, 645, 608), (644, 608, 609), (644, 609, 610), (643, 644, 610), (643, 610, 611), (643, 611, 612), (643, 612, 613), (643, 613, 614), (643, 614, 615), (643, 615, 616), (642, 643, 616), (642, 616, 617), (642, 617, 618), (642, 618, 619), (642, 619, 620), (641, 642, 620), (641, 620, 621), (641, 621, 622), (641, 622, 623), (641, 623, 624), (640, 641, 624), (640, 624, 625), (640, 625, 626), (639, 640, 626), (639, 626, 627), (639, 627, 628), (639, 628, 629), (638, 639, 629), (638, 629, 630), (638, 630, 631), (638, 631, 632), (637, 638, 632), (637, 632, 633), (637, 633, 634), (636, 637, 634), (636, 634, 635), (116, 117, 441, 440), (117, 118, 442, 441), (115, 116, 440, 439), (118, 119, 443, 442), (114, 115, 439, 438), (119, 120, 444, 443), (113, 114, 438, 437), (120, 121, 445, 444), (112, 113, 437, 436), (121, 122, 446, 445), (111, 112, 436, 435), (122, 123, 447, 446), (110, 111, 435, 434), (123, 124, 448, 447), (109, 110, 434, 433), (124, 125, 449, 448), (108, 109, 433, 432), (125, 126, 450, 449), (107, 108, 432, 431), (126, 127, 451, 450), (106, 107, 431, 430), (127, 128, 452, 451), (105, 106, 430, 429), (128, 129, 453, 452), (104, 105, 429, 428), (129, 130, 454, 453), (130, 131, 455, 454), (103, 104, 428, 427), (131, 132, 456, 455), (102, 103, 427, 426), (132, 133, 457, 456), (133, 134, 458, 457), (101, 102, 426, 425), (134, 135, 459, 458), (100, 101, 425, 424), (135, 136, 460, 459), (99, 100, 424, 423), (136, 137, 461, 460), (98, 99, 423, 422), (137, 138, 462, 461), (138, 139, 463, 462), (97, 98, 422, 421), (139, 140, 464, 463), (96, 97, 421, 420), (140, 141, 465, 464), (95, 96, 420, 419), (141, 142, 466, 465), (94, 95, 419, 418), (142, 143, 467, 466), (143, 144, 468, 467), (93, 94, 418, 417), (144, 145, 469, 468), (92, 93, 417, 416), (145, 146, 470, 469), (146, 147, 471, 470), (91, 92, 416, 415), (147, 148, 472, 471), (90, 91, 415, 414), (148, 149, 473, 472), (149, 150, 474, 473), (89, 90, 414, 413), (150, 151, 475, 474), (88, 89, 413, 412), (151, 152, 476, 475), (87, 88, 412, 411), (152, 153, 477, 476), (86, 87, 411, 410), (153, 154, 478, 477), (85, 86, 410, 409), (154, 155, 479, 478), (155, 156, 480, 479), (84, 85, 409, 408), (156, 157, 481, 480), (83, 84, 408, 407), (82, 83, 407, 406), (157, 158, 482, 481), (81, 82, 406, 405), (158, 159, 483, 482), (80, 81, 405, 404), (159, 160, 484, 483), (79, 80, 404, 403), (160, 161, 485, 484), (78, 79, 403, 402), (77, 78, 402, 401), (161, 162, 486, 485), (76, 77, 401, 400), (162, 163, 487, 486), (75, 76, 400, 399), (74, 75, 399, 398), (163, 164, 488, 487), (73, 74, 398, 397), (164, 165, 489, 488), (72, 73, 397, 396), (71, 72, 396, 395), (165, 166, 490, 489), (70, 71, 395, 394), (69, 70, 394, 393), (166, 167, 491, 490), (68, 69, 393, 392), (67, 68, 392, 391), (66, 67, 391, 390), (167, 168, 492, 491), (65, 66, 390, 389), (64, 65, 389, 388), (63, 64, 388, 387), (62, 63, 387, 386), (61, 62, 386, 385), (60, 61, 385, 384), (59, 60, 384, 383), (168, 169, 493, 492), (58, 59, 383, 382), (169, 170, 494, 493), (57, 58, 382, 381), (170, 171, 495, 494), (171, 172, 496, 495), (56, 57, 381, 380), (172, 173, 497, 496), (173, 174, 498, 497), (55, 56, 380, 379), (174, 175, 499, 498), (175, 176, 500, 499), (176, 177, 501, 500), (54, 55, 379, 378), (177, 178, 502, 501), (178, 179, 503, 502), (179, 180, 504, 503), (180, 181, 505, 504), (53, 54, 378, 377), (181, 182, 506, 505), (182, 183, 507, 506), (183, 184, 508, 507), (52, 53, 377, 376), (184, 185, 509, 508), (185, 186, 510, 509), (51, 52, 376, 375), (186, 187, 511, 510), (50, 51, 375, 374), (187, 188, 512, 511), (188, 189, 513, 512), (49, 50, 374, 373), (189, 190, 514, 513), (48, 49, 373, 372), (190, 191, 515, 514), (47, 48, 372, 371), (191, 192, 516, 515), (192, 193, 517, 516), (193, 194, 518, 517), (194, 195, 519, 518), (195, 196, 520, 519), (196, 197, 521, 520), (46, 47, 371, 370), (197, 198, 522, 521), (198, 199, 523, 522), (199, 200, 524, 523), (200, 201, 525, 524), (201, 202, 526, 525), (202, 203, 527, 526), (45, 46, 370, 369), (203, 204, 528, 527), (204, 205, 529, 528), (205, 206, 530, 529), (206, 207, 531, 530), (207, 208, 532, 531), (208, 209, 533, 532), (209, 210, 534, 533), (210, 211, 535, 534), (211, 212, 536, 535), (212, 213, 537, 536), (213, 214, 538, 537), (214, 215, 539, 538), (44, 45, 369, 368), (215, 216, 540, 539), (216, 217, 541, 540), (217, 218, 542, 541), (218, 219, 543, 542), (43, 44, 368, 367), (219, 220, 544, 543), (220, 221, 545, 544), (221, 222, 546, 545), (42, 43, 367, 366), (222, 223, 547, 546), (223, 224, 548, 547), (41, 42, 366, 365), (224, 225, 549, 548), (40, 41, 365, 364), (225, 226, 550, 549), (226, 227, 551, 550), (39, 40, 364, 363), (227, 228, 552, 551), (38, 39, 363, 362), (228, 229, 553, 552), (229, 230, 554, 553), (37, 38, 362, 361), (230, 231, 555, 554), (36, 37, 361, 360), (231, 232, 556, 555), (232, 233, 557, 556), (35, 36, 360, 359), (34, 35, 359, 358), (33, 34, 358, 357), (233, 234, 558, 557), (32, 33, 357, 356), (31, 32, 356, 355), (30, 31, 355, 354), (234, 235, 559, 558), (29, 30, 354, 353), (28, 29, 353, 352), (27, 28, 352, 351), (26, 27, 351, 350), (235, 236, 560, 559), (25, 26, 350, 349), (24, 25, 349, 348), (23, 24, 348, 347), (22, 23, 347, 346), (21, 22, 346, 345), (236, 237, 561, 560), (20, 21, 345, 344), (19, 20, 344, 343), (18, 19, 343, 342), (17, 18, 342, 341), (16, 17, 341, 340), (237, 238, 562, 561), (15, 16, 340, 339), (14, 15, 339, 338), (13, 14, 338, 337), (238, 239, 563, 562), (12, 13, 337, 336), (239, 240, 564, 563), (11, 12, 336, 335), (10, 11, 335, 334), (240, 241, 565, 564), (9, 10, 334, 333), (241, 242, 566, 565), (242, 243, 567, 566), (8, 9, 333, 332), (243, 244, 568, 567), (7, 8, 332, 331), (244, 245, 569, 568), (245, 246, 570, 569), (6, 7, 331, 330), (246, 247, 571, 570), (247, 248, 572, 571), (248, 249, 573, 572), (5, 6, 330, 329), (249, 250, 574, 573), (250, 251, 575, 574), (251, 252, 576, 575), (252, 253, 577, 576), (253, 254, 578, 577), (254, 255, 579, 578), (255, 256, 580, 579), (4, 5, 329, 328), (256, 257, 581, 580), (257, 258, 582, 581), (258, 259, 583, 582), (259, 260, 584, 583), (3, 4, 328, 327), (260, 261, 585, 584), (261, 262, 586, 585), (262, 263, 587, 586), (2, 3, 327, 326), (263, 264, 588, 587), (264, 265, 589, 588), (265, 266, 590, 589), (266, 267, 591, 590), (267, 268, 592, 591), (268, 269, 593, 592), (269, 270, 594, 593), (270, 271, 595, 594), (271, 272, 596, 595), (1, 2, 326, 325), (272, 273, 597, 596), (273, 274, 598, 597), (274, 275, 599, 598), (275, 276, 600, 599), (276, 277, 601, 600), (0, 1, 325, 324), (277, 278, 602, 601), (278, 279, 603, 602), (279, 280, 604, 603), (323, 0, 324, 647), (280, 281, 605, 604), (322, 323, 647, 646), (281, 282, 606, 605), (321, 322, 646, 645), (282, 283, 607, 606), (283, 284, 608, 607), (320, 321, 645, 644), (284, 285, 609, 608), (285, 286, 610, 609), (319, 320, 644, 643), (286, 287, 611, 610), (287, 288, 612, 611), (288, 289, 613, 612), (289, 290, 614, 613), (290, 291, 615, 614), (291, 292, 616, 615), (318, 319, 643, 642), (292, 293, 617, 616), (293, 294, 618, 617), (294, 295, 619, 618), (295, 296, 620, 619), (317, 318, 642, 641), (296, 297, 621, 620), (297, 298, 622, 621), (298, 299, 623, 622), (299, 300, 624, 623), (316, 317, 641, 640), (300, 301, 625, 624), (301, 302, 626, 625), (315, 316, 640, 639), (302, 303, 627, 626), (303, 304, 628, 627), (304, 305, 629, 628), (314, 315, 639, 638), (305, 306, 630, 629), (306, 307, 631, 630), (307, 308, 632, 631), (313, 314, 638, 637), (308, 309, 633, 632), (309, 310, 634, 633), (312, 313, 637, 636), (311, 312, 636, 635), (310, 311, 635, 634)])
_uv = me_path1587.uv_layers.new(name='UVMap')
_uv.uv.foreach_set('vector', [0.3623, 0.7579, 0.3654, 0.7579, 0.364, 0.7579, 0.3604, 0.7579, 0.3654, 0.7579, 0.3623, 0.7579, 0.3604, 0.7579, 0.3666, 0.7579, 0.3654, 0.7579, 0.3583, 0.7578, 0.3666, 0.7579, 0.3604, 0.7579, 0.3583, 0.7578, 0.3674, 0.7578, 0.3666, 0.7579, 0.356, 0.7577, 0.3674, 0.7578, 0.3583, 0.7578, 0.356, 0.7577, 0.3683, 0.7576, 0.3674, 0.7578, 0.3537, 0.7576, 0.3683, 0.7576, 0.356, 0.7577, 0.3537, 0.7576, 0.3696, 0.7575, 0.3683, 0.7576, 0.3512, 0.7574, 0.3696, 0.7575, 0.3537, 0.7576, 0.3512, 0.7574, 0.3712, 0.7573, 0.3696, 0.7575, 0.3486, 0.7572, 0.3712, 0.7573, 0.3512, 0.7574, 0.3486, 0.7572, 0.3731, 0.7571, 0.3712, 0.7573, 0.346, 0.757, 0.3731, 0.7571, 0.3486, 0.7572, 0.346, 0.757, 0.3753, 0.7569, 0.3731, 0.7571, 0.3434, 0.7568, 0.3753, 0.7569, 0.346, 0.757, 0.3434, 0.7568, 0.3778, 0.7566, 0.3753, 0.7569, 0.3406, 0.7565, 0.3778, 0.7566, 0.3434, 0.7568, 0.3406, 0.7565, 0.3804, 0.7564, 0.3778, 0.7566, 0.3373, 0.7562, 0.3804, 0.7564, 0.3406, 0.7565, 0.3373, 0.7562, 0.3832, 0.7561, 0.3804, 0.7564, 0.3336, 0.7559, 0.3832, 0.7561, 0.3373, 0.7562, 0.3336, 0.7559, 0.3862, 0.7558, 0.3832, 0.7561, 0.3295, 0.7555, 0.3862, 0.7558, 0.3336, 0.7559, 0.3295, 0.7555, 0.3892, 0.7556, 0.3862, 0.7558, 0.3295, 0.7555, 0.3924, 0.7553, 0.3892, 0.7556, 0.3252, 0.7551, 0.3924, 0.7553, 0.3295, 0.7555, 0.3252, 0.7551, 0.3955, 0.755, 0.3924, 0.7553, 0.3206, 0.7547, 0.3955, 0.755, 0.3252, 0.7551, 0.3206, 0.7547, 0.3988, 0.7548, 0.3955, 0.755, 0.3206, 0.7547, 0.4024, 0.7545, 0.3988, 0.7548, 0.3159, 0.7543, 0.4024, 0.7545, 0.3206, 0.7547, 0.3159, 0.7543, 0.4061, 0.7541, 0.4024, 0.7545, 0.3111, 0.7539, 0.4061, 0.7541, 0.3159, 0.7543, 0.3111, 0.7539, 0.4099, 0.7538, 0.4061, 0.7541, 0.3063, 0.7535, 0.4099, 0.7538, 0.3111, 0.7539, 0.3063, 0.7535, 0.4138, 0.7535, 0.4099, 0.7538, 0.3015, 0.7531, 0.4138, 0.7535, 0.3063, 0.7535, 0.3015, 0.7531, 0.4178, 0.7531, 0.4138, 0.7535, 0.3015, 0.7531, 0.4217, 0.7528, 0.4178, 0.7531, 0.2968, 0.7527, 0.4217, 0.7528, 0.3015, 0.7531, 0.2968, 0.7527, 0.4255, 0.7525, 0.4217, 0.7528, 0.2923, 0.7523, 0.4255, 0.7525, 0.2968, 0.7527, 0.2923, 0.7523, 0.4292, 0.7521, 0.4255, 0.7525, 0.2877, 0.7519, 0.4292, 0.7521, 0.2923, 0.7523, 0.2877, 0.7519, 0.4327, 0.7518, 0.4292, 0.7521, 0.2829, 0.7515, 0.4327, 0.7518, 0.2877, 0.7519, 0.2829, 0.7515, 0.4359, 0.7515, 0.4327, 0.7518, 0.2829, 0.7515, 0.4389, 0.7513, 0.4359, 0.7515, 0.2779, 0.7511, 0.4389, 0.7513, 0.2829, 0.7515, 0.2779, 0.7511, 0.4418, 0.751, 0.4389, 0.7513, 0.2728, 0.7506, 0.4418, 0.751, 0.2779, 0.7511, 0.2728, 0.7506, 0.4451, 0.7507, 0.4418, 0.751, 0.2728, 0.7506, 0.4485, 0.7504, 0.4451, 0.7507, 0.2678, 0.7502, 0.4485, 0.7504, 0.2728, 0.7506, 0.2678, 0.7502, 0.4522, 0.7501, 0.4485, 0.7504, 0.2627, 0.7498, 0.4522, 0.7501, 0.2678, 0.7502, 0.2627, 0.7498, 0.4559, 0.7498, 0.4522, 0.7501, 0.2627, 0.7498, 0.4598, 0.7494, 0.4559, 0.7498, 0.2577, 0.7493, 0.4598, 0.7494, 0.2627, 0.7498, 0.2577, 0.7493, 0.4637, 0.7491, 0.4598, 0.7494, 0.253, 0.7489, 0.4637, 0.7491, 0.2577, 0.7493, 0.253, 0.7489, 0.4675, 0.7488, 0.4637, 0.7491, 0.2484, 0.7486, 0.4675, 0.7488, 0.253, 0.7489, 0.2484, 0.7486, 0.4713, 0.7485, 0.4675, 0.7488, 0.2442, 0.7482, 0.4713, 0.7485, 0.2484, 0.7486, 0.2442, 0.7482, 0.4749, 0.7482, 0.4713, 0.7485, 0.2403, 0.7479, 0.4749, 0.7482, 0.2442, 0.7482, 0.2403, 0.7479, 0.4784, 0.7479, 0.4749, 0.7482, 0.2403, 0.7479, 0.4816, 0.7476, 0.4784, 0.7479, 0.2369, 0.7476, 0.4816, 0.7476, 0.2403, 0.7479, 0.2369, 0.7476, 0.4867, 0.7472, 0.4816, 0.7476, 0.2329, 0.7472, 0.4867, 0.7472, 0.2369, 0.7476, 0.229, 0.7468, 0.4867, 0.7472, 0.2329, 0.7472, 0.229, 0.7468, 0.4918, 0.7466, 0.4867, 0.7472, 0.225, 0.7462, 0.4918, 0.7466, 0.229, 0.7468, 0.225, 0.7462, 0.4968, 0.7459, 0.4918, 0.7466, 0.221, 0.7457, 0.4968, 0.7459, 0.225, 0.7462, 0.221, 0.7457, 0.502, 0.7451, 0.4968, 0.7459, 0.2169, 0.745, 0.502, 0.7451, 0.221, 0.7457, 0.2169, 0.745, 0.5074, 0.7441, 0.502, 0.7451, 0.2128, 0.7443, 0.5074, 0.7441, 0.2169, 0.745, 0.2086, 0.7435, 0.5074, 0.7441, 0.2128, 0.7443, 0.2086, 0.7435, 0.5132, 0.7429, 0.5074, 0.7441, 0.2044, 0.7426, 0.5132, 0.7429, 0.2086, 0.7435, 0.2044, 0.7426, 0.5195, 0.7415, 0.5132, 0.7429, 0.2, 0.7416, 0.5195, 0.7415, 0.2044, 0.7426, 0.1956, 0.7406, 0.5195, 0.7415, 0.2, 0.7416, 0.1956, 0.7406, 0.5265, 0.7399, 0.5195, 0.7415, 0.191, 0.7395, 0.5265, 0.7399, 0.1956, 0.7406, 0.191, 0.7395, 0.5342, 0.7379, 0.5265, 0.7399, 0.1863, 0.7382, 0.5342, 0.7379, 0.191, 0.7395, 0.1826, 0.7372, 0.5342, 0.7379, 0.1863, 0.7382, 0.1826, 0.7372, 0.5429, 0.7356, 0.5342, 0.7379, 0.179, 0.7362, 0.5429, 0.7356, 0.1826, 0.7372, 0.1755, 0.7353, 0.5429, 0.7356, 0.179, 0.7362, 0.1755, 0.7353, 0.5525, 0.733, 0.5429, 0.7356, 0.1723, 0.7344, 0.5525, 0.733, 0.1755, 0.7353, 0.1693, 0.7336, 0.5525, 0.733, 0.1723, 0.7344, 0.1666, 0.7328, 0.5525, 0.733, 0.1693, 0.7336, 0.1666, 0.7328, 0.5634, 0.7301, 0.5525, 0.733, 0.1642, 0.7321, 0.5634, 0.7301, 0.1666, 0.7328, 0.1622, 0.7315, 0.5634, 0.7301, 0.1642, 0.7321, 0.1605, 0.731, 0.5634, 0.7301, 0.1622, 0.7315, 0.1592, 0.7306, 0.5634, 0.7301, 0.1605, 0.731, 0.1584, 0.7304, 0.5634, 0.7301, 0.1592, 0.7306, 0.1581, 0.7302, 0.5634, 0.7301, 0.1584, 0.7304, 0.1581, 0.7296, 0.5634, 0.7301, 0.1581, 0.7302, 0.1581, 0.7296, 0.5687, 0.7286, 0.5634, 0.7301, 0.1583, 0.7279, 0.5687, 0.7286, 0.1581, 0.7296, 0.1583, 0.7279, 0.5743, 0.7271, 0.5687, 0.7286, 0.1588, 0.7252, 0.5743, 0.7271, 0.1583, 0.7279, 0.1588, 0.7252, 0.58, 0.7255, 0.5743, 0.7271, 0.1588, 0.7252, 0.586, 0.7239, 0.58, 0.7255, 0.1594, 0.7216, 0.586, 0.7239, 0.1588, 0.7252, 0.1594, 0.7216, 0.5919, 0.7223, 0.586, 0.7239, 0.1594, 0.7216, 0.5979, 0.7207, 0.5919, 0.7223, 0.1602, 0.7171, 0.5979, 0.7207, 0.1594, 0.7216, 0.1602, 0.7171, 0.6039, 0.7191, 0.5979, 0.7207, 0.1602, 0.7171, 0.6097, 0.7176, 0.6039, 0.7191, 0.1602, 0.7171, 0.6154, 0.7161, 0.6097, 0.7176, 0.1612, 0.7119, 0.6154, 0.7161, 0.1602, 0.7171, 0.1612, 0.7119, 0.6208, 0.7147, 0.6154, 0.7161, 0.1612, 0.7119, 0.6259, 0.7134, 0.6208, 0.7147, 0.1612, 0.7119, 0.6307, 0.7122, 0.6259, 0.7134, 0.1612, 0.7119, 0.6346, 0.711, 0.6307, 0.7122, 0.1623, 0.7061, 0.6346, 0.711, 0.1612, 0.7119, 0.1623, 0.7061, 0.6393, 0.7094, 0.6346, 0.711, 0.1623, 0.7061, 0.645, 0.7073, 0.6393, 0.7094, 0.1623, 0.7061, 0.6519, 0.7045, 0.645, 0.7073, 0.1636, 0.6996, 0.6519, 0.7045, 0.1623, 0.7061, 0.1636, 0.6996, 0.66, 0.7011, 0.6519, 0.7045, 0.1636, 0.6996, 0.6696, 0.697, 0.66, 0.7011, 0.165, 0.6925, 0.6696, 0.697, 0.1636, 0.6996, 0.165, 0.6925, 0.6806, 0.692, 0.6696, 0.697, 0.1665, 0.685, 0.6806, 0.692, 0.165, 0.6925, 0.1665, 0.685, 0.6933, 0.6863, 0.6806, 0.692, 0.1665, 0.685, 0.7079, 0.6796, 0.6933, 0.6863, 0.168, 0.6772, 0.7079, 0.6796, 0.1665, 0.685, 0.168, 0.6772, 0.7243, 0.672, 0.7079, 0.6796, 0.1697, 0.669, 0.7243, 0.672, 0.168, 0.6772, 0.1697, 0.669, 0.7428, 0.6633, 0.7243, 0.672, 0.1759, 0.6384, 0.7428, 0.6633, 0.1697, 0.669, 0.1759, 0.6384, 0.7635, 0.6536, 0.7428, 0.6633, 0.1759, 0.6384, 0.7679, 0.6513, 0.7635, 0.6536, 0.1759, 0.6384, 0.7735, 0.6482, 0.7679, 0.6513, 0.1759, 0.6384, 0.78, 0.6444, 0.7735, 0.6482, 0.1759, 0.6384, 0.7871, 0.6401, 0.78, 0.6444, 0.1759, 0.6384, 0.7945, 0.6355, 0.7871, 0.6401, 0.1814, 0.6112, 0.7945, 0.6355, 0.1759, 0.6384, 0.1814, 0.6112, 0.8021, 0.6306, 0.7945, 0.6355, 0.1814, 0.6112, 0.8095, 0.6257, 0.8021, 0.6306, 0.1814, 0.6112, 0.8166, 0.621, 0.8095, 0.6257, 0.1814, 0.6112, 0.823, 0.6166, 0.8166, 0.621, 0.1814, 0.6112, 0.8285, 0.6126, 0.823, 0.6166, 0.1814, 0.6112, 0.8329, 0.6093, 0.8285, 0.6126, 0.1863, 0.5869, 0.8329, 0.6093, 0.1814, 0.6112, 0.1863, 0.5869, 0.8359, 0.6067, 0.8329, 0.6093, 0.1863, 0.5869, 0.8362, 0.6062, 0.8359, 0.6067, 0.1863, 0.5869, 0.8363, 0.6055, 0.8362, 0.6062, 0.1863, 0.5869, 0.8362, 0.6045, 0.8363, 0.6055, 0.1863, 0.5869, 0.8358, 0.6032, 0.8362, 0.6045, 0.1863, 0.5869, 0.8351, 0.6016, 0.8358, 0.6032, 0.1863, 0.5869, 0.8341, 0.5996, 0.8351, 0.6016, 0.1863, 0.5869, 0.8327, 0.5972, 0.8341, 0.5996, 0.1863, 0.5869, 0.831, 0.5944, 0.8327, 0.5972, 0.1863, 0.5869, 0.8289, 0.5911, 0.831, 0.5944, 0.1863, 0.5869, 0.8264, 0.5873, 0.8289, 0.5911, 0.1863, 0.5869, 0.8235, 0.5829, 0.8264, 0.5873, 0.1907, 0.5652, 0.8235, 0.5829, 0.1863, 0.5869, 0.1907, 0.5652, 0.8201, 0.5779, 0.8235, 0.5829, 0.1907, 0.5652, 0.8172, 0.5736, 0.8201, 0.5779, 0.1907, 0.5652, 0.8136, 0.5683, 0.8172, 0.5736, 0.1907, 0.5652, 0.8093, 0.5619, 0.8136, 0.5683, 0.1947, 0.5457, 0.8093, 0.5619, 0.1907, 0.5652, 0.1947, 0.5457, 0.8044, 0.5547, 0.8093, 0.5619, 0.1947, 0.5457, 0.7991, 0.5468, 0.8044, 0.5547, 0.1947, 0.5457, 0.7933, 0.5382, 0.7991, 0.5468, 0.1983, 0.528, 0.7933, 0.5382, 0.1947, 0.5457, 0.1983, 0.528, 0.7872, 0.5291, 0.7933, 0.5382, 0.1983, 0.528, 0.7808, 0.5196, 0.7872, 0.5291, 0.2016, 0.5117, 0.7808, 0.5196, 0.1983, 0.528, 0.2016, 0.5117, 0.7742, 0.5099, 0.7808, 0.5196, 0.2048, 0.4965, 0.7742, 0.5099, 0.2016, 0.5117, 0.2048, 0.4965, 0.7676, 0.5, 0.7742, 0.5099, 0.2048, 0.4965, 0.7609, 0.4901, 0.7676, 0.5, 0.2078, 0.482, 0.7609, 0.4901, 0.2048, 0.4965, 0.2078, 0.482, 0.7543, 0.4802, 0.7609, 0.4901, 0.2108, 0.4678, 0.7543, 0.4802, 0.2078, 0.482, 0.2108, 0.4678, 0.7476, 0.4703, 0.7543, 0.4802, 0.2108, 0.4678, 0.7407, 0.46, 0.7476, 0.4703, 0.2138, 0.4535, 0.7407, 0.46, 0.2108, 0.4678, 0.2138, 0.4535, 0.7337, 0.4495, 0.7407, 0.46, 0.2169, 0.4387, 0.7337, 0.4495, 0.2138, 0.4535, 0.2169, 0.4387, 0.7266, 0.439, 0.7337, 0.4495, 0.2169, 0.4387, 0.7196, 0.4286, 0.7266, 0.439, 0.2176, 0.4352, 0.7196, 0.4286, 0.2169, 0.4387, 0.2184, 0.4316, 0.7196, 0.4286, 0.2176, 0.4352, 0.2191, 0.428, 0.7196, 0.4286, 0.2184, 0.4316, 0.2191, 0.428, 0.7128, 0.4185, 0.7196, 0.4286, 0.2198, 0.4246, 0.7128, 0.4185, 0.2191, 0.428, 0.2205, 0.4212, 0.7128, 0.4185, 0.2198, 0.4246, 0.2212, 0.418, 0.7128, 0.4185, 0.2205, 0.4212, 0.2212, 0.418, 0.7062, 0.4086, 0.7128, 0.4185, 0.2218, 0.415, 0.7062, 0.4086, 0.2212, 0.418, 0.2223, 0.4122, 0.7062, 0.4086, 0.2218, 0.415, 0.2228, 0.4097, 0.7062, 0.4086, 0.2223, 0.4122, 0.2232, 0.4075, 0.7062, 0.4086, 0.2228, 0.4097, 0.2232, 0.4075, 0.6999, 0.3993, 0.7062, 0.4086, 0.2235, 0.4057, 0.6999, 0.3993, 0.2232, 0.4075, 0.2238, 0.4043, 0.6999, 0.3993, 0.2235, 0.4057, 0.2242, 0.4021, 0.6999, 0.3993, 0.2238, 0.4043, 0.2247, 0.4002, 0.6999, 0.3993, 0.2242, 0.4021, 0.2253, 0.3984, 0.6999, 0.3993, 0.2247, 0.4002, 0.2253, 0.3984, 0.694, 0.3906, 0.6999, 0.3993, 0.2261, 0.3967, 0.694, 0.3906, 0.2253, 0.3984, 0.2272, 0.395, 0.694, 0.3906, 0.2261, 0.3967, 0.2288, 0.3932, 0.694, 0.3906, 0.2272, 0.395, 0.2309, 0.3911, 0.694, 0.3906, 0.2288, 0.3932, 0.2336, 0.3888, 0.694, 0.3906, 0.2309, 0.3911, 0.2336, 0.3888, 0.6887, 0.3827, 0.694, 0.3906, 0.2369, 0.386, 0.6887, 0.3827, 0.2336, 0.3888, 0.241, 0.3827, 0.6887, 0.3827, 0.2369, 0.386, 0.246, 0.3788, 0.6887, 0.3827, 0.241, 0.3827, 0.246, 0.3788, 0.684, 0.3756, 0.6887, 0.3827, 0.252, 0.3742, 0.684, 0.3756, 0.246, 0.3788, 0.252, 0.3742, 0.6799, 0.3696, 0.684, 0.3756, 0.2573, 0.3701, 0.6799, 0.3696, 0.252, 0.3742, 0.2643, 0.3646, 0.6799, 0.3696, 0.2573, 0.3701, 0.2643, 0.3646, 0.6763, 0.3642, 0.6799, 0.3696, 0.2728, 0.358, 0.6763, 0.3642, 0.2643, 0.3646, 0.2728, 0.358, 0.6728, 0.359, 0.6763, 0.3642, 0.2728, 0.358, 0.6694, 0.354, 0.6728, 0.359, 0.2826, 0.3504, 0.6694, 0.354, 0.2728, 0.358, 0.2826, 0.3504, 0.6662, 0.3493, 0.6694, 0.354, 0.2933, 0.342, 0.6662, 0.3493, 0.2826, 0.3504, 0.2933, 0.342, 0.6632, 0.3449, 0.6662, 0.3493, 0.2933, 0.342, 0.6605, 0.3409, 0.6632, 0.3449, 0.3047, 0.333, 0.6605, 0.3409, 0.2933, 0.342, 0.3047, 0.333, 0.658, 0.3374, 0.6605, 0.3409, 0.3047, 0.333, 0.6559, 0.3343, 0.658, 0.3374, 0.3047, 0.333, 0.6541, 0.3317, 0.6559, 0.3343, 0.3167, 0.3236, 0.6541, 0.3317, 0.3047, 0.333, 0.3167, 0.3236, 0.6527, 0.3297, 0.6541, 0.3317, 0.3167, 0.3236, 0.6517, 0.3284, 0.6527, 0.3297, 0.3167, 0.3236, 0.6511, 0.3277, 0.6517, 0.3284, 0.3167, 0.3236, 0.6498, 0.327, 0.6511, 0.3277, 0.3167, 0.3236, 0.6467, 0.3257, 0.6498, 0.327, 0.3167, 0.3236, 0.6421, 0.324, 0.6467, 0.3257, 0.3167, 0.3236, 0.6362, 0.322, 0.6421, 0.324, 0.329, 0.3139, 0.6362, 0.322, 0.3167, 0.3236, 0.329, 0.3139, 0.6292, 0.3197, 0.6362, 0.322, 0.329, 0.3139, 0.6214, 0.3171, 0.6292, 0.3197, 0.329, 0.3139, 0.613, 0.3144, 0.6214, 0.3171, 0.329, 0.3139, 0.6043, 0.3117, 0.613, 0.3144, 0.3413, 0.3042, 0.6043, 0.3117, 0.329, 0.3139, 0.3413, 0.3042, 0.5953, 0.3089, 0.6043, 0.3117, 0.3413, 0.3042, 0.5864, 0.3062, 0.5953, 0.3089, 0.3413, 0.3042, 0.5779, 0.3037, 0.5864, 0.3062, 0.3534, 0.2946, 0.5779, 0.3037, 0.3413, 0.3042, 0.3534, 0.2946, 0.5698, 0.3014, 0.5779, 0.3037, 0.3534, 0.2946, 0.5687, 0.301, 0.5698, 0.3014, 0.3534, 0.2946, 0.567, 0.3005, 0.5687, 0.301, 0.3534, 0.2946, 0.5648, 0.2999, 0.567, 0.3005, 0.3534, 0.2946, 0.562, 0.299, 0.5648, 0.2999, 0.3534, 0.2946, 0.5587, 0.298, 0.562, 0.299, 0.3534, 0.2946, 0.5551, 0.2969, 0.5587, 0.298, 0.3534, 0.2946, 0.5511, 0.2957, 0.5551, 0.2969, 0.3534, 0.2946, 0.5467, 0.2944, 0.5511, 0.2957, 0.3651, 0.2854, 0.5467, 0.2944, 0.3534, 0.2946, 0.3651, 0.2854, 0.5422, 0.293, 0.5467, 0.2944, 0.3651, 0.2854, 0.5374, 0.2915, 0.5422, 0.293, 0.3651, 0.2854, 0.5324, 0.29, 0.5374, 0.2915, 0.3651, 0.2854, 0.5274, 0.2885, 0.5324, 0.29, 0.3651, 0.2854, 0.514, 0.2843, 0.5274, 0.2885, 0.3762, 0.2767, 0.514, 0.2843, 0.3651, 0.2854, 0.3762, 0.2767, 0.5019, 0.2806, 0.514, 0.2843, 0.3762, 0.2767, 0.4911, 0.2773, 0.5019, 0.2806, 0.3762, 0.2767, 0.4816, 0.2744, 0.4911, 0.2773, 0.3804, 0.2733, 0.4816, 0.2744, 0.3762, 0.2767, 0.3804, 0.2733, 0.4733, 0.2719, 0.4816, 0.2744, 0.3845, 0.2701, 0.4733, 0.2719, 0.3804, 0.2733, 0.3845, 0.2701, 0.4661, 0.2697, 0.4733, 0.2719, 0.3883, 0.267, 0.4661, 0.2697, 0.3845, 0.2701, 0.3883, 0.267, 0.4599, 0.2678, 0.4661, 0.2697, 0.3883, 0.267, 0.4547, 0.2662, 0.4599, 0.2678, 0.392, 0.2641, 0.4547, 0.2662, 0.3883, 0.267, 0.392, 0.2641, 0.4504, 0.265, 0.4547, 0.2662, 0.392, 0.2641, 0.447, 0.2639, 0.4504, 0.265, 0.3953, 0.2615, 0.447, 0.2639, 0.392, 0.2641, 0.3953, 0.2615, 0.4444, 0.2632, 0.447, 0.2639, 0.3953, 0.2615, 0.4426, 0.2627, 0.4444, 0.2632, 0.3953, 0.2615, 0.4417, 0.2624, 0.4426, 0.2627, 0.3953, 0.2615, 0.4406, 0.2621, 0.4417, 0.2624, 0.3953, 0.2615, 0.4393, 0.2617, 0.4406, 0.2621, 0.3953, 0.2615, 0.4378, 0.2612, 0.4393, 0.2617, 0.3983, 0.2591, 0.4378, 0.2612, 0.3953, 0.2615, 0.3983, 0.2591, 0.4361, 0.2607, 0.4378, 0.2612, 0.3983, 0.2591, 0.4343, 0.2602, 0.4361, 0.2607, 0.3983, 0.2591, 0.4324, 0.2596, 0.4343, 0.2602, 0.3983, 0.2591, 0.4305, 0.259, 0.4324, 0.2596, 0.401, 0.257, 0.4305, 0.259, 0.3983, 0.2591, 0.401, 0.257, 0.4284, 0.2583, 0.4305, 0.259, 0.401, 0.257, 0.4264, 0.2577, 0.4284, 0.2583, 0.401, 0.257, 0.4243, 0.257, 0.4264, 0.2577, 0.401, 0.257, 0.4223, 0.2564, 0.4243, 0.257, 0.4032, 0.2552, 0.4223, 0.2564, 0.401, 0.257, 0.4032, 0.2552, 0.4203, 0.2557, 0.4223, 0.2564, 0.4032, 0.2552, 0.4184, 0.2551, 0.4203, 0.2557, 0.405, 0.2537, 0.4184, 0.2551, 0.4032, 0.2552, 0.405, 0.2537, 0.4165, 0.2546, 0.4184, 0.2551, 0.405, 0.2537, 0.4148, 0.254, 0.4165, 0.2546, 0.405, 0.2537, 0.4133, 0.2535, 0.4148, 0.254, 0.4064, 0.2526, 0.4133, 0.2535, 0.405, 0.2537, 0.4064, 0.2526, 0.4119, 0.2531, 0.4133, 0.2535, 0.4064, 0.2526, 0.4106, 0.2527, 0.4119, 0.2531, 0.4064, 0.2526, 0.4095, 0.2523, 0.4106, 0.2527, 0.4072, 0.252, 0.4095, 0.2523, 0.4064, 0.2526, 0.4072, 0.252, 0.4087, 0.2521, 0.4095, 0.2523, 0.4072, 0.252, 0.4081, 0.2519, 0.4087, 0.2521, 0.4075, 0.2517, 0.4081, 0.2519, 0.4072, 0.252, 0.4075, 0.2517, 0.4077, 0.2518, 0.4081, 0.2519, 0.3623, 0.7579, 0.364, 0.7579, 0.3654, 0.7579, 0.3604, 0.7579, 0.3623, 0.7579, 0.3654, 0.7579, 0.3604, 0.7579, 0.3654, 0.7579, 0.3666, 0.7579, 0.3583, 0.7578, 0.3604, 0.7579, 0.3666, 0.7579, 0.3583, 0.7578, 0.3666, 0.7579, 0.3674, 0.7578, 0.356, 0.7577, 0.3583, 0.7578, 0.3674, 0.7578, 0.356, 0.7577, 0.3674, 0.7578, 0.3683, 0.7576, 0.3537, 0.7576, 0.356, 0.7577, 0.3683, 0.7576, 0.3537, 0.7576, 0.3683, 0.7576, 0.3696, 0.7575, 0.3512, 0.7574, 0.3537, 0.7576, 0.3696, 0.7575, 0.3512, 0.7574, 0.3696, 0.7575, 0.3712, 0.7573, 0.3486, 0.7572, 0.3512, 0.7574, 0.3712, 0.7573, 0.3486, 0.7572, 0.3712, 0.7573, 0.3731, 0.7571, 0.346, 0.757, 0.3486, 0.7572, 0.3731, 0.7571, 0.346, 0.757, 0.3731, 0.7571, 0.3753, 0.7569, 0.3434, 0.7568, 0.346, 0.757, 0.3753, 0.7569, 0.3434, 0.7568, 0.3753, 0.7569, 0.3778, 0.7566, 0.3406, 0.7565, 0.3434, 0.7568, 0.3778, 0.7566, 0.3406, 0.7565, 0.3778, 0.7566, 0.3804, 0.7564, 0.3373, 0.7562, 0.3406, 0.7565, 0.3804, 0.7564, 0.3373, 0.7562, 0.3804, 0.7564, 0.3832, 0.7561, 0.3336, 0.7559, 0.3373, 0.7562, 0.3832, 0.7561, 0.3336, 0.7559, 0.3832, 0.7561, 0.3862, 0.7558, 0.3295, 0.7555, 0.3336, 0.7559, 0.3862, 0.7558, 0.3295, 0.7555, 0.3862, 0.7558, 0.3892, 0.7556, 0.3295, 0.7555, 0.3892, 0.7556, 0.3924, 0.7553, 0.3252, 0.7551, 0.3295, 0.7555, 0.3924, 0.7553, 0.3252, 0.7551, 0.3924, 0.7553, 0.3955, 0.755, 0.3206, 0.7547, 0.3252, 0.7551, 0.3955, 0.755, 0.3206, 0.7547, 0.3955, 0.755, 0.3988, 0.7548, 0.3206, 0.7547, 0.3988, 0.7548, 0.4024, 0.7545, 0.3159, 0.7543, 0.3206, 0.7547, 0.4024, 0.7545, 0.3159, 0.7543, 0.4024, 0.7545, 0.4061, 0.7541, 0.3111, 0.7539, 0.3159, 0.7543, 0.4061, 0.7541, 0.3111, 0.7539, 0.4061, 0.7541, 0.4099, 0.7538, 0.3063, 0.7535, 0.3111, 0.7539, 0.4099, 0.7538, 0.3063, 0.7535, 0.4099, 0.7538, 0.4138, 0.7535, 0.3015, 0.7531, 0.3063, 0.7535, 0.4138, 0.7535, 0.3015, 0.7531, 0.4138, 0.7535, 0.4178, 0.7531, 0.3015, 0.7531, 0.4178, 0.7531, 0.4217, 0.7528, 0.2968, 0.7527, 0.3015, 0.7531, 0.4217, 0.7528, 0.2968, 0.7527, 0.4217, 0.7528, 0.4255, 0.7525, 0.2923, 0.7523, 0.2968, 0.7527, 0.4255, 0.7525, 0.2923, 0.7523, 0.4255, 0.7525, 0.4292, 0.7521, 0.2877, 0.7519, 0.2923, 0.7523, 0.4292, 0.7521, 0.2877, 0.7519, 0.4292, 0.7521, 0.4327, 0.7518, 0.2829, 0.7515, 0.2877, 0.7519, 0.4327, 0.7518, 0.2829, 0.7515, 0.4327, 0.7518, 0.4359, 0.7515, 0.2829, 0.7515, 0.4359, 0.7515, 0.4389, 0.7513, 0.2779, 0.7511, 0.2829, 0.7515, 0.4389, 0.7513, 0.2779, 0.7511, 0.4389, 0.7513, 0.4418, 0.751, 0.2728, 0.7506, 0.2779, 0.7511, 0.4418, 0.751, 0.2728, 0.7506, 0.4418, 0.751, 0.4451, 0.7507, 0.2728, 0.7506, 0.4451, 0.7507, 0.4485, 0.7504, 0.2678, 0.7502, 0.2728, 0.7506, 0.4485, 0.7504, 0.2678, 0.7502, 0.4485, 0.7504, 0.4522, 0.7501, 0.2627, 0.7498, 0.2678, 0.7502, 0.4522, 0.7501, 0.2627, 0.7498, 0.4522, 0.7501, 0.4559, 0.7498, 0.2627, 0.7498, 0.4559, 0.7498, 0.4598, 0.7494, 0.2577, 0.7493, 0.2627, 0.7498, 0.4598, 0.7494, 0.2577, 0.7493, 0.4598, 0.7494, 0.4637, 0.7491, 0.253, 0.7489, 0.2577, 0.7493, 0.4637, 0.7491, 0.253, 0.7489, 0.4637, 0.7491, 0.4675, 0.7488, 0.2484, 0.7486, 0.253, 0.7489, 0.4675, 0.7488, 0.2484, 0.7486, 0.4675, 0.7488, 0.4713, 0.7485, 0.2442, 0.7482, 0.2484, 0.7486, 0.4713, 0.7485, 0.2442, 0.7482, 0.4713, 0.7485, 0.4749, 0.7482, 0.2403, 0.7479, 0.2442, 0.7482, 0.4749, 0.7482, 0.2403, 0.7479, 0.4749, 0.7482, 0.4784, 0.7479, 0.2403, 0.7479, 0.4784, 0.7479, 0.4816, 0.7476, 0.2369, 0.7476, 0.2403, 0.7479, 0.4816, 0.7476, 0.2369, 0.7476, 0.4816, 0.7476, 0.4867, 0.7472, 0.2329, 0.7472, 0.2369, 0.7476, 0.4867, 0.7472, 0.229, 0.7468, 0.2329, 0.7472, 0.4867, 0.7472, 0.229, 0.7468, 0.4867, 0.7472, 0.4918, 0.7466, 0.225, 0.7462, 0.229, 0.7468, 0.4918, 0.7466, 0.225, 0.7462, 0.4918, 0.7466, 0.4968, 0.7459, 0.221, 0.7457, 0.225, 0.7462, 0.4968, 0.7459, 0.221, 0.7457, 0.4968, 0.7459, 0.502, 0.7451, 0.2169, 0.745, 0.221, 0.7457, 0.502, 0.7451, 0.2169, 0.745, 0.502, 0.7451, 0.5074, 0.7441, 0.2128, 0.7443, 0.2169, 0.745, 0.5074, 0.7441, 0.2086, 0.7435, 0.2128, 0.7443, 0.5074, 0.7441, 0.2086, 0.7435, 0.5074, 0.7441, 0.5132, 0.7429, 0.2044, 0.7426, 0.2086, 0.7435, 0.5132, 0.7429, 0.2044, 0.7426, 0.5132, 0.7429, 0.5195, 0.7415, 0.2, 0.7416, 0.2044, 0.7426, 0.5195, 0.7415, 0.1956, 0.7406, 0.2, 0.7416, 0.5195, 0.7415, 0.1956, 0.7406, 0.5195, 0.7415, 0.5265, 0.7399, 0.191, 0.7395, 0.1956, 0.7406, 0.5265, 0.7399, 0.191, 0.7395, 0.5265, 0.7399, 0.5342, 0.7379, 0.1863, 0.7382, 0.191, 0.7395, 0.5342, 0.7379, 0.1826, 0.7372, 0.1863, 0.7382, 0.5342, 0.7379, 0.1826, 0.7372, 0.5342, 0.7379, 0.5429, 0.7356, 0.179, 0.7362, 0.1826, 0.7372, 0.5429, 0.7356, 0.1755, 0.7353, 0.179, 0.7362, 0.5429, 0.7356, 0.1755, 0.7353, 0.5429, 0.7356, 0.5525, 0.733, 0.1723, 0.7344, 0.1755, 0.7353, 0.5525, 0.733, 0.1693, 0.7336, 0.1723, 0.7344, 0.5525, 0.733, 0.1666, 0.7328, 0.1693, 0.7336, 0.5525, 0.733, 0.1666, 0.7328, 0.5525, 0.733, 0.5634, 0.7301, 0.1642, 0.7321, 0.1666, 0.7328, 0.5634, 0.7301, 0.1622, 0.7315, 0.1642, 0.7321, 0.5634, 0.7301, 0.1605, 0.731, 0.1622, 0.7315, 0.5634, 0.7301, 0.1592, 0.7306, 0.1605, 0.731, 0.5634, 0.7301, 0.1584, 0.7304, 0.1592, 0.7306, 0.5634, 0.7301, 0.1581, 0.7302, 0.1584, 0.7304, 0.5634, 0.7301, 0.1581, 0.7296, 0.1581, 0.7302, 0.5634, 0.7301, 0.1581, 0.7296, 0.5634, 0.7301, 0.5687, 0.7286, 0.1583, 0.7279, 0.1581, 0.7296, 0.5687, 0.7286, 0.1583, 0.7279, 0.5687, 0.7286, 0.5743, 0.7271, 0.1588, 0.7252, 0.1583, 0.7279, 0.5743, 0.7271, 0.1588, 0.7252, 0.5743, 0.7271, 0.58, 0.7255, 0.1588, 0.7252, 0.58, 0.7255, 0.586, 0.7239, 0.1594, 0.7216, 0.1588, 0.7252, 0.586, 0.7239, 0.1594, 0.7216, 0.586, 0.7239, 0.5919, 0.7223, 0.1594, 0.7216, 0.5919, 0.7223, 0.5979, 0.7207, 0.1602, 0.7171, 0.1594, 0.7216, 0.5979, 0.7207, 0.1602, 0.7171, 0.5979, 0.7207, 0.6039, 0.7191, 0.1602, 0.7171, 0.6039, 0.7191, 0.6097, 0.7176, 0.1602, 0.7171, 0.6097, 0.7176, 0.6154, 0.7161, 0.1612, 0.7119, 0.1602, 0.7171, 0.6154, 0.7161, 0.1612, 0.7119, 0.6154, 0.7161, 0.6208, 0.7147, 0.1612, 0.7119, 0.6208, 0.7147, 0.6259, 0.7134, 0.1612, 0.7119, 0.6259, 0.7134, 0.6307, 0.7122, 0.1612, 0.7119, 0.6307, 0.7122, 0.6346, 0.711, 0.1623, 0.7061, 0.1612, 0.7119, 0.6346, 0.711, 0.1623, 0.7061, 0.6346, 0.711, 0.6393, 0.7094, 0.1623, 0.7061, 0.6393, 0.7094, 0.645, 0.7073, 0.1623, 0.7061, 0.645, 0.7073, 0.6519, 0.7045, 0.1636, 0.6996, 0.1623, 0.7061, 0.6519, 0.7045, 0.1636, 0.6996, 0.6519, 0.7045, 0.66, 0.7011, 0.1636, 0.6996, 0.66, 0.7011, 0.6696, 0.697, 0.165, 0.6925, 0.1636, 0.6996, 0.6696, 0.697, 0.165, 0.6925, 0.6696, 0.697, 0.6806, 0.692, 0.1665, 0.685, 0.165, 0.6925, 0.6806, 0.692, 0.1665, 0.685, 0.6806, 0.692, 0.6933, 0.6863, 0.1665, 0.685, 0.6933, 0.6863, 0.7079, 0.6796, 0.168, 0.6772, 0.1665, 0.685, 0.7079, 0.6796, 0.168, 0.6772, 0.7079, 0.6796, 0.7243, 0.672, 0.1697, 0.669, 0.168, 0.6772, 0.7243, 0.672, 0.1697, 0.669, 0.7243, 0.672, 0.7428, 0.6633, 0.1759, 0.6384, 0.1697, 0.669, 0.7428, 0.6633, 0.1759, 0.6384, 0.7428, 0.6633, 0.7635, 0.6536, 0.1759, 0.6384, 0.7635, 0.6536, 0.7679, 0.6513, 0.1759, 0.6384, 0.7679, 0.6513, 0.7735, 0.6482, 0.1759, 0.6384, 0.7735, 0.6482, 0.78, 0.6444, 0.1759, 0.6384, 0.78, 0.6444, 0.7871, 0.6401, 0.1759, 0.6384, 0.7871, 0.6401, 0.7945, 0.6355, 0.1814, 0.6112, 0.1759, 0.6384, 0.7945, 0.6355, 0.1814, 0.6112, 0.7945, 0.6355, 0.8021, 0.6306, 0.1814, 0.6112, 0.8021, 0.6306, 0.8095, 0.6257, 0.1814, 0.6112, 0.8095, 0.6257, 0.8166, 0.621, 0.1814, 0.6112, 0.8166, 0.621, 0.823, 0.6166, 0.1814, 0.6112, 0.823, 0.6166, 0.8285, 0.6126, 0.1814, 0.6112, 0.8285, 0.6126, 0.8329, 0.6093, 0.1863, 0.5869, 0.1814, 0.6112, 0.8329, 0.6093, 0.1863, 0.5869, 0.8329, 0.6093, 0.8359, 0.6067, 0.1863, 0.5869, 0.8359, 0.6067, 0.8362, 0.6062, 0.1863, 0.5869, 0.8362, 0.6062, 0.8363, 0.6055, 0.1863, 0.5869, 0.8363, 0.6055, 0.8362, 0.6045, 0.1863, 0.5869, 0.8362, 0.6045, 0.8358, 0.6032, 0.1863, 0.5869, 0.8358, 0.6032, 0.8351, 0.6016, 0.1863, 0.5869, 0.8351, 0.6016, 0.8341, 0.5996, 0.1863, 0.5869, 0.8341, 0.5996, 0.8327, 0.5972, 0.1863, 0.5869, 0.8327, 0.5972, 0.831, 0.5944, 0.1863, 0.5869, 0.831, 0.5944, 0.8289, 0.5911, 0.1863, 0.5869, 0.8289, 0.5911, 0.8264, 0.5873, 0.1863, 0.5869, 0.8264, 0.5873, 0.8235, 0.5829, 0.1907, 0.5652, 0.1863, 0.5869, 0.8235, 0.5829, 0.1907, 0.5652, 0.8235, 0.5829, 0.8201, 0.5779, 0.1907, 0.5652, 0.8201, 0.5779, 0.8172, 0.5736, 0.1907, 0.5652, 0.8172, 0.5736, 0.8136, 0.5683, 0.1907, 0.5652, 0.8136, 0.5683, 0.8093, 0.5619, 0.1947, 0.5457, 0.1907, 0.5652, 0.8093, 0.5619, 0.1947, 0.5457, 0.8093, 0.5619, 0.8044, 0.5547, 0.1947, 0.5457, 0.8044, 0.5547, 0.7991, 0.5468, 0.1947, 0.5457, 0.7991, 0.5468, 0.7933, 0.5382, 0.1983, 0.528, 0.1947, 0.5457, 0.7933, 0.5382, 0.1983, 0.528, 0.7933, 0.5382, 0.7872, 0.5291, 0.1983, 0.528, 0.7872, 0.5291, 0.7808, 0.5196, 0.2016, 0.5117, 0.1983, 0.528, 0.7808, 0.5196, 0.2016, 0.5117, 0.7808, 0.5196, 0.7742, 0.5099, 0.2048, 0.4965, 0.2016, 0.5117, 0.7742, 0.5099, 0.2048, 0.4965, 0.7742, 0.5099, 0.7676, 0.5, 0.2048, 0.4965, 0.7676, 0.5, 0.7609, 0.4901, 0.2078, 0.482, 0.2048, 0.4965, 0.7609, 0.4901, 0.2078, 0.482, 0.7609, 0.4901, 0.7543, 0.4802, 0.2108, 0.4678, 0.2078, 0.482, 0.7543, 0.4802, 0.2108, 0.4678, 0.7543, 0.4802, 0.7476, 0.4703, 0.2108, 0.4678, 0.7476, 0.4703, 0.7407, 0.46, 0.2138, 0.4535, 0.2108, 0.4678, 0.7407, 0.46, 0.2138, 0.4535, 0.7407, 0.46, 0.7337, 0.4495, 0.2169, 0.4387, 0.2138, 0.4535, 0.7337, 0.4495, 0.2169, 0.4387, 0.7337, 0.4495, 0.7266, 0.439, 0.2169, 0.4387, 0.7266, 0.439, 0.7196, 0.4286, 0.2176, 0.4352, 0.2169, 0.4387, 0.7196, 0.4286, 0.2184, 0.4316, 0.2176, 0.4352, 0.7196, 0.4286, 0.2191, 0.428, 0.2184, 0.4316, 0.7196, 0.4286, 0.2191, 0.428, 0.7196, 0.4286, 0.7128, 0.4185, 0.2198, 0.4246, 0.2191, 0.428, 0.7128, 0.4185, 0.2205, 0.4212, 0.2198, 0.4246, 0.7128, 0.4185, 0.2212, 0.418, 0.2205, 0.4212, 0.7128, 0.4185, 0.2212, 0.418, 0.7128, 0.4185, 0.7062, 0.4086, 0.2218, 0.415, 0.2212, 0.418, 0.7062, 0.4086, 0.2223, 0.4122, 0.2218, 0.415, 0.7062, 0.4086, 0.2228, 0.4097, 0.2223, 0.4122, 0.7062, 0.4086, 0.2232, 0.4075, 0.2228, 0.4097, 0.7062, 0.4086, 0.2232, 0.4075, 0.7062, 0.4086, 0.6999, 0.3993, 0.2235, 0.4057, 0.2232, 0.4075, 0.6999, 0.3993, 0.2238, 0.4043, 0.2235, 0.4057, 0.6999, 0.3993, 0.2242, 0.4021, 0.2238, 0.4043, 0.6999, 0.3993, 0.2247, 0.4002, 0.2242, 0.4021, 0.6999, 0.3993, 0.2253, 0.3984, 0.2247, 0.4002, 0.6999, 0.3993, 0.2253, 0.3984, 0.6999, 0.3993, 0.694, 0.3906, 0.2261, 0.3967, 0.2253, 0.3984, 0.694, 0.3906, 0.2272, 0.395, 0.2261, 0.3967, 0.694, 0.3906, 0.2288, 0.3932, 0.2272, 0.395, 0.694, 0.3906, 0.2309, 0.3911, 0.2288, 0.3932, 0.694, 0.3906, 0.2336, 0.3888, 0.2309, 0.3911, 0.694, 0.3906, 0.2336, 0.3888, 0.694, 0.3906, 0.6887, 0.3827, 0.2369, 0.386, 0.2336, 0.3888, 0.6887, 0.3827, 0.241, 0.3827, 0.2369, 0.386, 0.6887, 0.3827, 0.246, 0.3788, 0.241, 0.3827, 0.6887, 0.3827, 0.246, 0.3788, 0.6887, 0.3827, 0.684, 0.3756, 0.252, 0.3742, 0.246, 0.3788, 0.684, 0.3756, 0.252, 0.3742, 0.684, 0.3756, 0.6799, 0.3696, 0.2573, 0.3701, 0.252, 0.3742, 0.6799, 0.3696, 0.2643, 0.3646, 0.2573, 0.3701, 0.6799, 0.3696, 0.2643, 0.3646, 0.6799, 0.3696, 0.6763, 0.3642, 0.2728, 0.358, 0.2643, 0.3646, 0.6763, 0.3642, 0.2728, 0.358, 0.6763, 0.3642, 0.6728, 0.359, 0.2728, 0.358, 0.6728, 0.359, 0.6694, 0.354, 0.2826, 0.3504, 0.2728, 0.358, 0.6694, 0.354, 0.2826, 0.3504, 0.6694, 0.354, 0.6662, 0.3493, 0.2933, 0.342, 0.2826, 0.3504, 0.6662, 0.3493, 0.2933, 0.342, 0.6662, 0.3493, 0.6632, 0.3449, 0.2933, 0.342, 0.6632, 0.3449, 0.6605, 0.3409, 0.3047, 0.333, 0.2933, 0.342, 0.6605, 0.3409, 0.3047, 0.333, 0.6605, 0.3409, 0.658, 0.3374, 0.3047, 0.333, 0.658, 0.3374, 0.6559, 0.3343, 0.3047, 0.333, 0.6559, 0.3343, 0.6541, 0.3317, 0.3167, 0.3236, 0.3047, 0.333, 0.6541, 0.3317, 0.3167, 0.3236, 0.6541, 0.3317, 0.6527, 0.3297, 0.3167, 0.3236, 0.6527, 0.3297, 0.6517, 0.3284, 0.3167, 0.3236, 0.6517, 0.3284, 0.6511, 0.3277, 0.3167, 0.3236, 0.6511, 0.3277, 0.6498, 0.327, 0.3167, 0.3236, 0.6498, 0.327, 0.6467, 0.3257, 0.3167, 0.3236, 0.6467, 0.3257, 0.6421, 0.324, 0.3167, 0.3236, 0.6421, 0.324, 0.6362, 0.322, 0.329, 0.3139, 0.3167, 0.3236, 0.6362, 0.322, 0.329, 0.3139, 0.6362, 0.322, 0.6292, 0.3197, 0.329, 0.3139, 0.6292, 0.3197, 0.6214, 0.3171, 0.329, 0.3139, 0.6214, 0.3171, 0.613, 0.3144, 0.329, 0.3139, 0.613, 0.3144, 0.6043, 0.3117, 0.3413, 0.3042, 0.329, 0.3139, 0.6043, 0.3117, 0.3413, 0.3042, 0.6043, 0.3117, 0.5953, 0.3089, 0.3413, 0.3042, 0.5953, 0.3089, 0.5864, 0.3062, 0.3413, 0.3042, 0.5864, 0.3062, 0.5779, 0.3037, 0.3534, 0.2946, 0.3413, 0.3042, 0.5779, 0.3037, 0.3534, 0.2946, 0.5779, 0.3037, 0.5698, 0.3014, 0.3534, 0.2946, 0.5698, 0.3014, 0.5687, 0.301, 0.3534, 0.2946, 0.5687, 0.301, 0.567, 0.3005, 0.3534, 0.2946, 0.567, 0.3005, 0.5648, 0.2999, 0.3534, 0.2946, 0.5648, 0.2999, 0.562, 0.299, 0.3534, 0.2946, 0.562, 0.299, 0.5587, 0.298, 0.3534, 0.2946, 0.5587, 0.298, 0.5551, 0.2969, 0.3534, 0.2946, 0.5551, 0.2969, 0.5511, 0.2957, 0.3534, 0.2946, 0.5511, 0.2957, 0.5467, 0.2944, 0.3651, 0.2854, 0.3534, 0.2946, 0.5467, 0.2944, 0.3651, 0.2854, 0.5467, 0.2944, 0.5422, 0.293, 0.3651, 0.2854, 0.5422, 0.293, 0.5374, 0.2915, 0.3651, 0.2854, 0.5374, 0.2915, 0.5324, 0.29, 0.3651, 0.2854, 0.5324, 0.29, 0.5274, 0.2885, 0.3651, 0.2854, 0.5274, 0.2885, 0.514, 0.2843, 0.3762, 0.2767, 0.3651, 0.2854, 0.514, 0.2843, 0.3762, 0.2767, 0.514, 0.2843, 0.5019, 0.2806, 0.3762, 0.2767, 0.5019, 0.2806, 0.4911, 0.2773, 0.3762, 0.2767, 0.4911, 0.2773, 0.4816, 0.2744, 0.3804, 0.2733, 0.3762, 0.2767, 0.4816, 0.2744, 0.3804, 0.2733, 0.4816, 0.2744, 0.4733, 0.2719, 0.3845, 0.2701, 0.3804, 0.2733, 0.4733, 0.2719, 0.3845, 0.2701, 0.4733, 0.2719, 0.4661, 0.2697, 0.3883, 0.267, 0.3845, 0.2701, 0.4661, 0.2697, 0.3883, 0.267, 0.4661, 0.2697, 0.4599, 0.2678, 0.3883, 0.267, 0.4599, 0.2678, 0.4547, 0.2662, 0.392, 0.2641, 0.3883, 0.267, 0.4547, 0.2662, 0.392, 0.2641, 0.4547, 0.2662, 0.4504, 0.265, 0.392, 0.2641, 0.4504, 0.265, 0.447, 0.2639, 0.3953, 0.2615, 0.392, 0.2641, 0.447, 0.2639, 0.3953, 0.2615, 0.447, 0.2639, 0.4444, 0.2632, 0.3953, 0.2615, 0.4444, 0.2632, 0.4426, 0.2627, 0.3953, 0.2615, 0.4426, 0.2627, 0.4417, 0.2624, 0.3953, 0.2615, 0.4417, 0.2624, 0.4406, 0.2621, 0.3953, 0.2615, 0.4406, 0.2621, 0.4393, 0.2617, 0.3953, 0.2615, 0.4393, 0.2617, 0.4378, 0.2612, 0.3983, 0.2591, 0.3953, 0.2615, 0.4378, 0.2612, 0.3983, 0.2591, 0.4378, 0.2612, 0.4361, 0.2607, 0.3983, 0.2591, 0.4361, 0.2607, 0.4343, 0.2602, 0.3983, 0.2591, 0.4343, 0.2602, 0.4324, 0.2596, 0.3983, 0.2591, 0.4324, 0.2596, 0.4305, 0.259, 0.401, 0.257, 0.3983, 0.2591, 0.4305, 0.259, 0.401, 0.257, 0.4305, 0.259, 0.4284, 0.2583, 0.401, 0.257, 0.4284, 0.2583, 0.4264, 0.2577, 0.401, 0.257, 0.4264, 0.2577, 0.4243, 0.257, 0.401, 0.257, 0.4243, 0.257, 0.4223, 0.2564, 0.4032, 0.2552, 0.401, 0.257, 0.4223, 0.2564, 0.4032, 0.2552, 0.4223, 0.2564, 0.4203, 0.2557, 0.4032, 0.2552, 0.4203, 0.2557, 0.4184, 0.2551, 0.405, 0.2537, 0.4032, 0.2552, 0.4184, 0.2551, 0.405, 0.2537, 0.4184, 0.2551, 0.4165, 0.2546, 0.405, 0.2537, 0.4165, 0.2546, 0.4148, 0.254, 0.405, 0.2537, 0.4148, 0.254, 0.4133, 0.2535, 0.4064, 0.2526, 0.405, 0.2537, 0.4133, 0.2535, 0.4064, 0.2526, 0.4133, 0.2535, 0.4119, 0.2531, 0.4064, 0.2526, 0.4119, 0.2531, 0.4106, 0.2527, 0.4064, 0.2526, 0.4106, 0.2527, 0.4095, 0.2523, 0.4072, 0.252, 0.4064, 0.2526, 0.4095, 0.2523, 0.4072, 0.252, 0.4095, 0.2523, 0.4087, 0.2521, 0.4072, 0.252, 0.4087, 0.2521, 0.4081, 0.2519, 0.4075, 0.2517, 0.4072, 0.252, 0.4081, 0.2519, 0.4075, 0.2517, 0.4081, 0.2519, 0.4077, 0.2518, 0.3623, 0.7579, 0.364, 0.7579, 0.364, 0.7579, 0.3623, 0.7579, 0.364, 0.7579, 0.3654, 0.7579, 0.3654, 0.7579, 0.364, 0.7579, 0.3604, 0.7579, 0.3623, 0.7579, 0.3623, 0.7579, 0.3604, 0.7579, 0.3654, 0.7579, 0.3666, 0.7579, 0.3666, 0.7579, 0.3654, 0.7579, 0.3583, 0.7578, 0.3604, 0.7579, 0.3604, 0.7579, 0.3583, 0.7578, 0.3666, 0.7579, 0.3674, 0.7578, 0.3674, 0.7578, 0.3666, 0.7579, 0.356, 0.7577, 0.3583, 0.7578, 0.3583, 0.7578, 0.356, 0.7577, 0.3674, 0.7578, 0.3683, 0.7576, 0.3683, 0.7576, 0.3674, 0.7578, 0.3537, 0.7576, 0.356, 0.7577, 0.356, 0.7577, 0.3537, 0.7576, 0.3683, 0.7576, 0.3696, 0.7575, 0.3696, 0.7575, 0.3683, 0.7576, 0.3512, 0.7574, 0.3537, 0.7576, 0.3537, 0.7576, 0.3512, 0.7574, 0.3696, 0.7575, 0.3712, 0.7573, 0.3712, 0.7573, 0.3696, 0.7575, 0.3486, 0.7572, 0.3512, 0.7574, 0.3512, 0.7574, 0.3486, 0.7572, 0.3712, 0.7573, 0.3731, 0.7571, 0.3731, 0.7571, 0.3712, 0.7573, 0.346, 0.757, 0.3486, 0.7572, 0.3486, 0.7572, 0.346, 0.757, 0.3731, 0.7571, 0.3753, 0.7569, 0.3753, 0.7569, 0.3731, 0.7571, 0.3434, 0.7568, 0.346, 0.757, 0.346, 0.757, 0.3434, 0.7568, 0.3753, 0.7569, 0.3778, 0.7566, 0.3778, 0.7566, 0.3753, 0.7569, 0.3406, 0.7565, 0.3434, 0.7568, 0.3434, 0.7568, 0.3406, 0.7565, 0.3778, 0.7566, 0.3804, 0.7564, 0.3804, 0.7564, 0.3778, 0.7566, 0.3373, 0.7562, 0.3406, 0.7565, 0.3406, 0.7565, 0.3373, 0.7562, 0.3804, 0.7564, 0.3832, 0.7561, 0.3832, 0.7561, 0.3804, 0.7564, 0.3336, 0.7559, 0.3373, 0.7562, 0.3373, 0.7562, 0.3336, 0.7559, 0.3832, 0.7561, 0.3862, 0.7558, 0.3862, 0.7558, 0.3832, 0.7561, 0.3295, 0.7555, 0.3336, 0.7559, 0.3336, 0.7559, 0.3295, 0.7555, 0.3862, 0.7558, 0.3892, 0.7556, 0.3892, 0.7556, 0.3862, 0.7558, 0.3892, 0.7556, 0.3924, 0.7553, 0.3924, 0.7553, 0.3892, 0.7556, 0.3252, 0.7551, 0.3295, 0.7555, 0.3295, 0.7555, 0.3252, 0.7551, 0.3924, 0.7553, 0.3955, 0.755, 0.3955, 0.755, 0.3924, 0.7553, 0.3206, 0.7547, 0.3252, 0.7551, 0.3252, 0.7551, 0.3206, 0.7547, 0.3955, 0.755, 0.3988, 0.7548, 0.3988, 0.7548, 0.3955, 0.755, 0.3988, 0.7548, 0.4024, 0.7545, 0.4024, 0.7545, 0.3988, 0.7548, 0.3159, 0.7543, 0.3206, 0.7547, 0.3206, 0.7547, 0.3159, 0.7543, 0.4024, 0.7545, 0.4061, 0.7541, 0.4061, 0.7541, 0.4024, 0.7545, 0.3111, 0.7539, 0.3159, 0.7543, 0.3159, 0.7543, 0.3111, 0.7539, 0.4061, 0.7541, 0.4099, 0.7538, 0.4099, 0.7538, 0.4061, 0.7541, 0.3063, 0.7535, 0.3111, 0.7539, 0.3111, 0.7539, 0.3063, 0.7535, 0.4099, 0.7538, 0.4138, 0.7535, 0.4138, 0.7535, 0.4099, 0.7538, 0.3015, 0.7531, 0.3063, 0.7535, 0.3063, 0.7535, 0.3015, 0.7531, 0.4138, 0.7535, 0.4178, 0.7531, 0.4178, 0.7531, 0.4138, 0.7535, 0.4178, 0.7531, 0.4217, 0.7528, 0.4217, 0.7528, 0.4178, 0.7531, 0.2968, 0.7527, 0.3015, 0.7531, 0.3015, 0.7531, 0.2968, 0.7527, 0.4217, 0.7528, 0.4255, 0.7525, 0.4255, 0.7525, 0.4217, 0.7528, 0.2923, 0.7523, 0.2968, 0.7527, 0.2968, 0.7527, 0.2923, 0.7523, 0.4255, 0.7525, 0.4292, 0.7521, 0.4292, 0.7521, 0.4255, 0.7525, 0.2877, 0.7519, 0.2923, 0.7523, 0.2923, 0.7523, 0.2877, 0.7519, 0.4292, 0.7521, 0.4327, 0.7518, 0.4327, 0.7518, 0.4292, 0.7521, 0.2829, 0.7515, 0.2877, 0.7519, 0.2877, 0.7519, 0.2829, 0.7515, 0.4327, 0.7518, 0.4359, 0.7515, 0.4359, 0.7515, 0.4327, 0.7518, 0.4359, 0.7515, 0.4389, 0.7513, 0.4389, 0.7513, 0.4359, 0.7515, 0.2779, 0.7511, 0.2829, 0.7515, 0.2829, 0.7515, 0.2779, 0.7511, 0.4389, 0.7513, 0.4418, 0.751, 0.4418, 0.751, 0.4389, 0.7513, 0.2728, 0.7506, 0.2779, 0.7511, 0.2779, 0.7511, 0.2728, 0.7506, 0.4418, 0.751, 0.4451, 0.7507, 0.4451, 0.7507, 0.4418, 0.751, 0.4451, 0.7507, 0.4485, 0.7504, 0.4485, 0.7504, 0.4451, 0.7507, 0.2678, 0.7502, 0.2728, 0.7506, 0.2728, 0.7506, 0.2678, 0.7502, 0.4485, 0.7504, 0.4522, 0.7501, 0.4522, 0.7501, 0.4485, 0.7504, 0.2627, 0.7498, 0.2678, 0.7502, 0.2678, 0.7502, 0.2627, 0.7498, 0.4522, 0.7501, 0.4559, 0.7498, 0.4559, 0.7498, 0.4522, 0.7501, 0.4559, 0.7498, 0.4598, 0.7494, 0.4598, 0.7494, 0.4559, 0.7498, 0.2577, 0.7493, 0.2627, 0.7498, 0.2627, 0.7498, 0.2577, 0.7493, 0.4598, 0.7494, 0.4637, 0.7491, 0.4637, 0.7491, 0.4598, 0.7494, 0.253, 0.7489, 0.2577, 0.7493, 0.2577, 0.7493, 0.253, 0.7489, 0.4637, 0.7491, 0.4675, 0.7488, 0.4675, 0.7488, 0.4637, 0.7491, 0.2484, 0.7486, 0.253, 0.7489, 0.253, 0.7489, 0.2484, 0.7486, 0.4675, 0.7488, 0.4713, 0.7485, 0.4713, 0.7485, 0.4675, 0.7488, 0.2442, 0.7482, 0.2484, 0.7486, 0.2484, 0.7486, 0.2442, 0.7482, 0.4713, 0.7485, 0.4749, 0.7482, 0.4749, 0.7482, 0.4713, 0.7485, 0.2403, 0.7479, 0.2442, 0.7482, 0.2442, 0.7482, 0.2403, 0.7479, 0.4749, 0.7482, 0.4784, 0.7479, 0.4784, 0.7479, 0.4749, 0.7482, 0.4784, 0.7479, 0.4816, 0.7476, 0.4816, 0.7476, 0.4784, 0.7479, 0.2369, 0.7476, 0.2403, 0.7479, 0.2403, 0.7479, 0.2369, 0.7476, 0.4816, 0.7476, 0.4867, 0.7472, 0.4867, 0.7472, 0.4816, 0.7476, 0.2329, 0.7472, 0.2369, 0.7476, 0.2369, 0.7476, 0.2329, 0.7472, 0.229, 0.7468, 0.2329, 0.7472, 0.2329, 0.7472, 0.229, 0.7468, 0.4867, 0.7472, 0.4918, 0.7466, 0.4918, 0.7466, 0.4867, 0.7472, 0.225, 0.7462, 0.229, 0.7468, 0.229, 0.7468, 0.225, 0.7462, 0.4918, 0.7466, 0.4968, 0.7459, 0.4968, 0.7459, 0.4918, 0.7466, 0.221, 0.7457, 0.225, 0.7462, 0.225, 0.7462, 0.221, 0.7457, 0.4968, 0.7459, 0.502, 0.7451, 0.502, 0.7451, 0.4968, 0.7459, 0.2169, 0.745, 0.221, 0.7457, 0.221, 0.7457, 0.2169, 0.745, 0.502, 0.7451, 0.5074, 0.7441, 0.5074, 0.7441, 0.502, 0.7451, 0.2128, 0.7443, 0.2169, 0.745, 0.2169, 0.745, 0.2128, 0.7443, 0.2086, 0.7435, 0.2128, 0.7443, 0.2128, 0.7443, 0.2086, 0.7435, 0.5074, 0.7441, 0.5132, 0.7429, 0.5132, 0.7429, 0.5074, 0.7441, 0.2044, 0.7426, 0.2086, 0.7435, 0.2086, 0.7435, 0.2044, 0.7426, 0.5132, 0.7429, 0.5195, 0.7415, 0.5195, 0.7415, 0.5132, 0.7429, 0.2, 0.7416, 0.2044, 0.7426, 0.2044, 0.7426, 0.2, 0.7416, 0.1956, 0.7406, 0.2, 0.7416, 0.2, 0.7416, 0.1956, 0.7406, 0.5195, 0.7415, 0.5265, 0.7399, 0.5265, 0.7399, 0.5195, 0.7415, 0.191, 0.7395, 0.1956, 0.7406, 0.1956, 0.7406, 0.191, 0.7395, 0.5265, 0.7399, 0.5342, 0.7379, 0.5342, 0.7379, 0.5265, 0.7399, 0.1863, 0.7382, 0.191, 0.7395, 0.191, 0.7395, 0.1863, 0.7382, 0.1826, 0.7372, 0.1863, 0.7382, 0.1863, 0.7382, 0.1826, 0.7372, 0.5342, 0.7379, 0.5429, 0.7356, 0.5429, 0.7356, 0.5342, 0.7379, 0.179, 0.7362, 0.1826, 0.7372, 0.1826, 0.7372, 0.179, 0.7362, 0.1755, 0.7353, 0.179, 0.7362, 0.179, 0.7362, 0.1755, 0.7353, 0.5429, 0.7356, 0.5525, 0.733, 0.5525, 0.733, 0.5429, 0.7356, 0.1723, 0.7344, 0.1755, 0.7353, 0.1755, 0.7353, 0.1723, 0.7344, 0.1693, 0.7336, 0.1723, 0.7344, 0.1723, 0.7344, 0.1693, 0.7336, 0.1666, 0.7328, 0.1693, 0.7336, 0.1693, 0.7336, 0.1666, 0.7328, 0.5525, 0.733, 0.5634, 0.7301, 0.5634, 0.7301, 0.5525, 0.733, 0.1642, 0.7321, 0.1666, 0.7328, 0.1666, 0.7328, 0.1642, 0.7321, 0.1622, 0.7315, 0.1642, 0.7321, 0.1642, 0.7321, 0.1622, 0.7315, 0.1605, 0.731, 0.1622, 0.7315, 0.1622, 0.7315, 0.1605, 0.731, 0.1592, 0.7306, 0.1605, 0.731, 0.1605, 0.731, 0.1592, 0.7306, 0.1584, 0.7304, 0.1592, 0.7306, 0.1592, 0.7306, 0.1584, 0.7304, 0.1581, 0.7302, 0.1584, 0.7304, 0.1584, 0.7304, 0.1581, 0.7302, 0.1581, 0.7296, 0.1581, 0.7302, 0.1581, 0.7302, 0.1581, 0.7296, 0.5634, 0.7301, 0.5687, 0.7286, 0.5687, 0.7286, 0.5634, 0.7301, 0.1583, 0.7279, 0.1581, 0.7296, 0.1581, 0.7296, 0.1583, 0.7279, 0.5687, 0.7286, 0.5743, 0.7271, 0.5743, 0.7271, 0.5687, 0.7286, 0.1588, 0.7252, 0.1583, 0.7279, 0.1583, 0.7279, 0.1588, 0.7252, 0.5743, 0.7271, 0.58, 0.7255, 0.58, 0.7255, 0.5743, 0.7271, 0.58, 0.7255, 0.586, 0.7239, 0.586, 0.7239, 0.58, 0.7255, 0.1594, 0.7216, 0.1588, 0.7252, 0.1588, 0.7252, 0.1594, 0.7216, 0.586, 0.7239, 0.5919, 0.7223, 0.5919, 0.7223, 0.586, 0.7239, 0.5919, 0.7223, 0.5979, 0.7207, 0.5979, 0.7207, 0.5919, 0.7223, 0.1602, 0.7171, 0.1594, 0.7216, 0.1594, 0.7216, 0.1602, 0.7171, 0.5979, 0.7207, 0.6039, 0.7191, 0.6039, 0.7191, 0.5979, 0.7207, 0.6039, 0.7191, 0.6097, 0.7176, 0.6097, 0.7176, 0.6039, 0.7191, 0.6097, 0.7176, 0.6154, 0.7161, 0.6154, 0.7161, 0.6097, 0.7176, 0.1612, 0.7119, 0.1602, 0.7171, 0.1602, 0.7171, 0.1612, 0.7119, 0.6154, 0.7161, 0.6208, 0.7147, 0.6208, 0.7147, 0.6154, 0.7161, 0.6208, 0.7147, 0.6259, 0.7134, 0.6259, 0.7134, 0.6208, 0.7147, 0.6259, 0.7134, 0.6307, 0.7122, 0.6307, 0.7122, 0.6259, 0.7134, 0.6307, 0.7122, 0.6346, 0.711, 0.6346, 0.711, 0.6307, 0.7122, 0.1623, 0.7061, 0.1612, 0.7119, 0.1612, 0.7119, 0.1623, 0.7061, 0.6346, 0.711, 0.6393, 0.7094, 0.6393, 0.7094, 0.6346, 0.711, 0.6393, 0.7094, 0.645, 0.7073, 0.645, 0.7073, 0.6393, 0.7094, 0.645, 0.7073, 0.6519, 0.7045, 0.6519, 0.7045, 0.645, 0.7073, 0.1636, 0.6996, 0.1623, 0.7061, 0.1623, 0.7061, 0.1636, 0.6996, 0.6519, 0.7045, 0.66, 0.7011, 0.66, 0.7011, 0.6519, 0.7045, 0.66, 0.7011, 0.6696, 0.697, 0.6696, 0.697, 0.66, 0.7011, 0.165, 0.6925, 0.1636, 0.6996, 0.1636, 0.6996, 0.165, 0.6925, 0.6696, 0.697, 0.6806, 0.692, 0.6806, 0.692, 0.6696, 0.697, 0.1665, 0.685, 0.165, 0.6925, 0.165, 0.6925, 0.1665, 0.685, 0.6806, 0.692, 0.6933, 0.6863, 0.6933, 0.6863, 0.6806, 0.692, 0.6933, 0.6863, 0.7079, 0.6796, 0.7079, 0.6796, 0.6933, 0.6863, 0.168, 0.6772, 0.1665, 0.685, 0.1665, 0.685, 0.168, 0.6772, 0.7079, 0.6796, 0.7243, 0.672, 0.7243, 0.672, 0.7079, 0.6796, 0.1697, 0.669, 0.168, 0.6772, 0.168, 0.6772, 0.1697, 0.669, 0.7243, 0.672, 0.7428, 0.6633, 0.7428, 0.6633, 0.7243, 0.672, 0.1759, 0.6384, 0.1697, 0.669, 0.1697, 0.669, 0.1759, 0.6384, 0.7428, 0.6633, 0.7635, 0.6536, 0.7635, 0.6536, 0.7428, 0.6633, 0.7635, 0.6536, 0.7679, 0.6513, 0.7679, 0.6513, 0.7635, 0.6536, 0.7679, 0.6513, 0.7735, 0.6482, 0.7735, 0.6482, 0.7679, 0.6513, 0.7735, 0.6482, 0.78, 0.6444, 0.78, 0.6444, 0.7735, 0.6482, 0.78, 0.6444, 0.7871, 0.6401, 0.7871, 0.6401, 0.78, 0.6444, 0.7871, 0.6401, 0.7945, 0.6355, 0.7945, 0.6355, 0.7871, 0.6401, 0.1814, 0.6112, 0.1759, 0.6384, 0.1759, 0.6384, 0.1814, 0.6112, 0.7945, 0.6355, 0.8021, 0.6306, 0.8021, 0.6306, 0.7945, 0.6355, 0.8021, 0.6306, 0.8095, 0.6257, 0.8095, 0.6257, 0.8021, 0.6306, 0.8095, 0.6257, 0.8166, 0.621, 0.8166, 0.621, 0.8095, 0.6257, 0.8166, 0.621, 0.823, 0.6166, 0.823, 0.6166, 0.8166, 0.621, 0.823, 0.6166, 0.8285, 0.6126, 0.8285, 0.6126, 0.823, 0.6166, 0.8285, 0.6126, 0.8329, 0.6093, 0.8329, 0.6093, 0.8285, 0.6126, 0.1863, 0.5869, 0.1814, 0.6112, 0.1814, 0.6112, 0.1863, 0.5869, 0.8329, 0.6093, 0.8359, 0.6067, 0.8359, 0.6067, 0.8329, 0.6093, 0.8359, 0.6067, 0.8362, 0.6062, 0.8362, 0.6062, 0.8359, 0.6067, 0.8362, 0.6062, 0.8363, 0.6055, 0.8363, 0.6055, 0.8362, 0.6062, 0.8363, 0.6055, 0.8362, 0.6045, 0.8362, 0.6045, 0.8363, 0.6055, 0.8362, 0.6045, 0.8358, 0.6032, 0.8358, 0.6032, 0.8362, 0.6045, 0.8358, 0.6032, 0.8351, 0.6016, 0.8351, 0.6016, 0.8358, 0.6032, 0.8351, 0.6016, 0.8341, 0.5996, 0.8341, 0.5996, 0.8351, 0.6016, 0.8341, 0.5996, 0.8327, 0.5972, 0.8327, 0.5972, 0.8341, 0.5996, 0.8327, 0.5972, 0.831, 0.5944, 0.831, 0.5944, 0.8327, 0.5972, 0.831, 0.5944, 0.8289, 0.5911, 0.8289, 0.5911, 0.831, 0.5944, 0.8289, 0.5911, 0.8264, 0.5873, 0.8264, 0.5873, 0.8289, 0.5911, 0.8264, 0.5873, 0.8235, 0.5829, 0.8235, 0.5829, 0.8264, 0.5873, 0.1907, 0.5652, 0.1863, 0.5869, 0.1863, 0.5869, 0.1907, 0.5652, 0.8235, 0.5829, 0.8201, 0.5779, 0.8201, 0.5779, 0.8235, 0.5829, 0.8201, 0.5779, 0.8172, 0.5736, 0.8172, 0.5736, 0.8201, 0.5779, 0.8172, 0.5736, 0.8136, 0.5683, 0.8136, 0.5683, 0.8172, 0.5736, 0.8136, 0.5683, 0.8093, 0.5619, 0.8093, 0.5619, 0.8136, 0.5683, 0.1947, 0.5457, 0.1907, 0.5652, 0.1907, 0.5652, 0.1947, 0.5457, 0.8093, 0.5619, 0.8044, 0.5547, 0.8044, 0.5547, 0.8093, 0.5619, 0.8044, 0.5547, 0.7991, 0.5468, 0.7991, 0.5468, 0.8044, 0.5547, 0.7991, 0.5468, 0.7933, 0.5382, 0.7933, 0.5382, 0.7991, 0.5468, 0.1983, 0.528, 0.1947, 0.5457, 0.1947, 0.5457, 0.1983, 0.528, 0.7933, 0.5382, 0.7872, 0.5291, 0.7872, 0.5291, 0.7933, 0.5382, 0.7872, 0.5291, 0.7808, 0.5196, 0.7808, 0.5196, 0.7872, 0.5291, 0.2016, 0.5117, 0.1983, 0.528, 0.1983, 0.528, 0.2016, 0.5117, 0.7808, 0.5196, 0.7742, 0.5099, 0.7742, 0.5099, 0.7808, 0.5196, 0.2048, 0.4965, 0.2016, 0.5117, 0.2016, 0.5117, 0.2048, 0.4965, 0.7742, 0.5099, 0.7676, 0.5, 0.7676, 0.5, 0.7742, 0.5099, 0.7676, 0.5, 0.7609, 0.4901, 0.7609, 0.4901, 0.7676, 0.5, 0.2078, 0.482, 0.2048, 0.4965, 0.2048, 0.4965, 0.2078, 0.482, 0.7609, 0.4901, 0.7543, 0.4802, 0.7543, 0.4802, 0.7609, 0.4901, 0.2108, 0.4678, 0.2078, 0.482, 0.2078, 0.482, 0.2108, 0.4678, 0.7543, 0.4802, 0.7476, 0.4703, 0.7476, 0.4703, 0.7543, 0.4802, 0.7476, 0.4703, 0.7407, 0.46, 0.7407, 0.46, 0.7476, 0.4703, 0.2138, 0.4535, 0.2108, 0.4678, 0.2108, 0.4678, 0.2138, 0.4535, 0.7407, 0.46, 0.7337, 0.4495, 0.7337, 0.4495, 0.7407, 0.46, 0.2169, 0.4387, 0.2138, 0.4535, 0.2138, 0.4535, 0.2169, 0.4387, 0.7337, 0.4495, 0.7266, 0.439, 0.7266, 0.439, 0.7337, 0.4495, 0.7266, 0.439, 0.7196, 0.4286, 0.7196, 0.4286, 0.7266, 0.439, 0.2176, 0.4352, 0.2169, 0.4387, 0.2169, 0.4387, 0.2176, 0.4352, 0.2184, 0.4316, 0.2176, 0.4352, 0.2176, 0.4352, 0.2184, 0.4316, 0.2191, 0.428, 0.2184, 0.4316, 0.2184, 0.4316, 0.2191, 0.428, 0.7196, 0.4286, 0.7128, 0.4185, 0.7128, 0.4185, 0.7196, 0.4286, 0.2198, 0.4246, 0.2191, 0.428, 0.2191, 0.428, 0.2198, 0.4246, 0.2205, 0.4212, 0.2198, 0.4246, 0.2198, 0.4246, 0.2205, 0.4212, 0.2212, 0.418, 0.2205, 0.4212, 0.2205, 0.4212, 0.2212, 0.418, 0.7128, 0.4185, 0.7062, 0.4086, 0.7062, 0.4086, 0.7128, 0.4185, 0.2218, 0.415, 0.2212, 0.418, 0.2212, 0.418, 0.2218, 0.415, 0.2223, 0.4122, 0.2218, 0.415, 0.2218, 0.415, 0.2223, 0.4122, 0.2228, 0.4097, 0.2223, 0.4122, 0.2223, 0.4122, 0.2228, 0.4097, 0.2232, 0.4075, 0.2228, 0.4097, 0.2228, 0.4097, 0.2232, 0.4075, 0.7062, 0.4086, 0.6999, 0.3993, 0.6999, 0.3993, 0.7062, 0.4086, 0.2235, 0.4057, 0.2232, 0.4075, 0.2232, 0.4075, 0.2235, 0.4057, 0.2238, 0.4043, 0.2235, 0.4057, 0.2235, 0.4057, 0.2238, 0.4043, 0.2242, 0.4021, 0.2238, 0.4043, 0.2238, 0.4043, 0.2242, 0.4021, 0.2247, 0.4002, 0.2242, 0.4021, 0.2242, 0.4021, 0.2247, 0.4002, 0.2253, 0.3984, 0.2247, 0.4002, 0.2247, 0.4002, 0.2253, 0.3984, 0.6999, 0.3993, 0.694, 0.3906, 0.694, 0.3906, 0.6999, 0.3993, 0.2261, 0.3967, 0.2253, 0.3984, 0.2253, 0.3984, 0.2261, 0.3967, 0.2272, 0.395, 0.2261, 0.3967, 0.2261, 0.3967, 0.2272, 0.395, 0.2288, 0.3932, 0.2272, 0.395, 0.2272, 0.395, 0.2288, 0.3932, 0.2309, 0.3911, 0.2288, 0.3932, 0.2288, 0.3932, 0.2309, 0.3911, 0.2336, 0.3888, 0.2309, 0.3911, 0.2309, 0.3911, 0.2336, 0.3888, 0.694, 0.3906, 0.6887, 0.3827, 0.6887, 0.3827, 0.694, 0.3906, 0.2369, 0.386, 0.2336, 0.3888, 0.2336, 0.3888, 0.2369, 0.386, 0.241, 0.3827, 0.2369, 0.386, 0.2369, 0.386, 0.241, 0.3827, 0.246, 0.3788, 0.241, 0.3827, 0.241, 0.3827, 0.246, 0.3788, 0.6887, 0.3827, 0.684, 0.3756, 0.684, 0.3756, 0.6887, 0.3827, 0.252, 0.3742, 0.246, 0.3788, 0.246, 0.3788, 0.252, 0.3742, 0.684, 0.3756, 0.6799, 0.3696, 0.6799, 0.3696, 0.684, 0.3756, 0.2573, 0.3701, 0.252, 0.3742, 0.252, 0.3742, 0.2573, 0.3701, 0.2643, 0.3646, 0.2573, 0.3701, 0.2573, 0.3701, 0.2643, 0.3646, 0.6799, 0.3696, 0.6763, 0.3642, 0.6763, 0.3642, 0.6799, 0.3696, 0.2728, 0.358, 0.2643, 0.3646, 0.2643, 0.3646, 0.2728, 0.358, 0.6763, 0.3642, 0.6728, 0.359, 0.6728, 0.359, 0.6763, 0.3642, 0.6728, 0.359, 0.6694, 0.354, 0.6694, 0.354, 0.6728, 0.359, 0.2826, 0.3504, 0.2728, 0.358, 0.2728, 0.358, 0.2826, 0.3504, 0.6694, 0.354, 0.6662, 0.3493, 0.6662, 0.3493, 0.6694, 0.354, 0.2933, 0.342, 0.2826, 0.3504, 0.2826, 0.3504, 0.2933, 0.342, 0.6662, 0.3493, 0.6632, 0.3449, 0.6632, 0.3449, 0.6662, 0.3493, 0.6632, 0.3449, 0.6605, 0.3409, 0.6605, 0.3409, 0.6632, 0.3449, 0.3047, 0.333, 0.2933, 0.342, 0.2933, 0.342, 0.3047, 0.333, 0.6605, 0.3409, 0.658, 0.3374, 0.658, 0.3374, 0.6605, 0.3409, 0.658, 0.3374, 0.6559, 0.3343, 0.6559, 0.3343, 0.658, 0.3374, 0.6559, 0.3343, 0.6541, 0.3317, 0.6541, 0.3317, 0.6559, 0.3343, 0.3167, 0.3236, 0.3047, 0.333, 0.3047, 0.333, 0.3167, 0.3236, 0.6541, 0.3317, 0.6527, 0.3297, 0.6527, 0.3297, 0.6541, 0.3317, 0.6527, 0.3297, 0.6517, 0.3284, 0.6517, 0.3284, 0.6527, 0.3297, 0.6517, 0.3284, 0.6511, 0.3277, 0.6511, 0.3277, 0.6517, 0.3284, 0.6511, 0.3277, 0.6498, 0.327, 0.6498, 0.327, 0.6511, 0.3277, 0.6498, 0.327, 0.6467, 0.3257, 0.6467, 0.3257, 0.6498, 0.327, 0.6467, 0.3257, 0.6421, 0.324, 0.6421, 0.324, 0.6467, 0.3257, 0.6421, 0.324, 0.6362, 0.322, 0.6362, 0.322, 0.6421, 0.324, 0.329, 0.3139, 0.3167, 0.3236, 0.3167, 0.3236, 0.329, 0.3139, 0.6362, 0.322, 0.6292, 0.3197, 0.6292, 0.3197, 0.6362, 0.322, 0.6292, 0.3197, 0.6214, 0.3171, 0.6214, 0.3171, 0.6292, 0.3197, 0.6214, 0.3171, 0.613, 0.3144, 0.613, 0.3144, 0.6214, 0.3171, 0.613, 0.3144, 0.6043, 0.3117, 0.6043, 0.3117, 0.613, 0.3144, 0.3413, 0.3042, 0.329, 0.3139, 0.329, 0.3139, 0.3413, 0.3042, 0.6043, 0.3117, 0.5953, 0.3089, 0.5953, 0.3089, 0.6043, 0.3117, 0.5953, 0.3089, 0.5864, 0.3062, 0.5864, 0.3062, 0.5953, 0.3089, 0.5864, 0.3062, 0.5779, 0.3037, 0.5779, 0.3037, 0.5864, 0.3062, 0.3534, 0.2946, 0.3413, 0.3042, 0.3413, 0.3042, 0.3534, 0.2946, 0.5779, 0.3037, 0.5698, 0.3014, 0.5698, 0.3014, 0.5779, 0.3037, 0.5698, 0.3014, 0.5687, 0.301, 0.5687, 0.301, 0.5698, 0.3014, 0.5687, 0.301, 0.567, 0.3005, 0.567, 0.3005, 0.5687, 0.301, 0.567, 0.3005, 0.5648, 0.2999, 0.5648, 0.2999, 0.567, 0.3005, 0.5648, 0.2999, 0.562, 0.299, 0.562, 0.299, 0.5648, 0.2999, 0.562, 0.299, 0.5587, 0.298, 0.5587, 0.298, 0.562, 0.299, 0.5587, 0.298, 0.5551, 0.2969, 0.5551, 0.2969, 0.5587, 0.298, 0.5551, 0.2969, 0.5511, 0.2957, 0.5511, 0.2957, 0.5551, 0.2969, 0.5511, 0.2957, 0.5467, 0.2944, 0.5467, 0.2944, 0.5511, 0.2957, 0.3651, 0.2854, 0.3534, 0.2946, 0.3534, 0.2946, 0.3651, 0.2854, 0.5467, 0.2944, 0.5422, 0.293, 0.5422, 0.293, 0.5467, 0.2944, 0.5422, 0.293, 0.5374, 0.2915, 0.5374, 0.2915, 0.5422, 0.293, 0.5374, 0.2915, 0.5324, 0.29, 0.5324, 0.29, 0.5374, 0.2915, 0.5324, 0.29, 0.5274, 0.2885, 0.5274, 0.2885, 0.5324, 0.29, 0.5274, 0.2885, 0.514, 0.2843, 0.514, 0.2843, 0.5274, 0.2885, 0.3762, 0.2767, 0.3651, 0.2854, 0.3651, 0.2854, 0.3762, 0.2767, 0.514, 0.2843, 0.5019, 0.2806, 0.5019, 0.2806, 0.514, 0.2843, 0.5019, 0.2806, 0.4911, 0.2773, 0.4911, 0.2773, 0.5019, 0.2806, 0.4911, 0.2773, 0.4816, 0.2744, 0.4816, 0.2744, 0.4911, 0.2773, 0.3804, 0.2733, 0.3762, 0.2767, 0.3762, 0.2767, 0.3804, 0.2733, 0.4816, 0.2744, 0.4733, 0.2719, 0.4733, 0.2719, 0.4816, 0.2744, 0.3845, 0.2701, 0.3804, 0.2733, 0.3804, 0.2733, 0.3845, 0.2701, 0.4733, 0.2719, 0.4661, 0.2697, 0.4661, 0.2697, 0.4733, 0.2719, 0.3883, 0.267, 0.3845, 0.2701, 0.3845, 0.2701, 0.3883, 0.267, 0.4661, 0.2697, 0.4599, 0.2678, 0.4599, 0.2678, 0.4661, 0.2697, 0.4599, 0.2678, 0.4547, 0.2662, 0.4547, 0.2662, 0.4599, 0.2678, 0.392, 0.2641, 0.3883, 0.267, 0.3883, 0.267, 0.392, 0.2641, 0.4547, 0.2662, 0.4504, 0.265, 0.4504, 0.265, 0.4547, 0.2662, 0.4504, 0.265, 0.447, 0.2639, 0.447, 0.2639, 0.4504, 0.265, 0.3953, 0.2615, 0.392, 0.2641, 0.392, 0.2641, 0.3953, 0.2615, 0.447, 0.2639, 0.4444, 0.2632, 0.4444, 0.2632, 0.447, 0.2639, 0.4444, 0.2632, 0.4426, 0.2627, 0.4426, 0.2627, 0.4444, 0.2632, 0.4426, 0.2627, 0.4417, 0.2624, 0.4417, 0.2624, 0.4426, 0.2627, 0.4417, 0.2624, 0.4406, 0.2621, 0.4406, 0.2621, 0.4417, 0.2624, 0.4406, 0.2621, 0.4393, 0.2617, 0.4393, 0.2617, 0.4406, 0.2621, 0.4393, 0.2617, 0.4378, 0.2612, 0.4378, 0.2612, 0.4393, 0.2617, 0.3983, 0.2591, 0.3953, 0.2615, 0.3953, 0.2615, 0.3983, 0.2591, 0.4378, 0.2612, 0.4361, 0.2607, 0.4361, 0.2607, 0.4378, 0.2612, 0.4361, 0.2607, 0.4343, 0.2602, 0.4343, 0.2602, 0.4361, 0.2607, 0.4343, 0.2602, 0.4324, 0.2596, 0.4324, 0.2596, 0.4343, 0.2602, 0.4324, 0.2596, 0.4305, 0.259, 0.4305, 0.259, 0.4324, 0.2596, 0.401, 0.257, 0.3983, 0.2591, 0.3983, 0.2591, 0.401, 0.257, 0.4305, 0.259, 0.4284, 0.2583, 0.4284, 0.2583, 0.4305, 0.259, 0.4284, 0.2583, 0.4264, 0.2577, 0.4264, 0.2577, 0.4284, 0.2583, 0.4264, 0.2577, 0.4243, 0.257, 0.4243, 0.257, 0.4264, 0.2577, 0.4243, 0.257, 0.4223, 0.2564, 0.4223, 0.2564, 0.4243, 0.257, 0.4032, 0.2552, 0.401, 0.257, 0.401, 0.257, 0.4032, 0.2552, 0.4223, 0.2564, 0.4203, 0.2557, 0.4203, 0.2557, 0.4223, 0.2564, 0.4203, 0.2557, 0.4184, 0.2551, 0.4184, 0.2551, 0.4203, 0.2557, 0.405, 0.2537, 0.4032, 0.2552, 0.4032, 0.2552, 0.405, 0.2537, 0.4184, 0.2551, 0.4165, 0.2546, 0.4165, 0.2546, 0.4184, 0.2551, 0.4165, 0.2546, 0.4148, 0.254, 0.4148, 0.254, 0.4165, 0.2546, 0.4148, 0.254, 0.4133, 0.2535, 0.4133, 0.2535, 0.4148, 0.254, 0.4064, 0.2526, 0.405, 0.2537, 0.405, 0.2537, 0.4064, 0.2526, 0.4133, 0.2535, 0.4119, 0.2531, 0.4119, 0.2531, 0.4133, 0.2535, 0.4119, 0.2531, 0.4106, 0.2527, 0.4106, 0.2527, 0.4119, 0.2531, 0.4106, 0.2527, 0.4095, 0.2523, 0.4095, 0.2523, 0.4106, 0.2527, 0.4072, 0.252, 0.4064, 0.2526, 0.4064, 0.2526, 0.4072, 0.252, 0.4095, 0.2523, 0.4087, 0.2521, 0.4087, 0.2521, 0.4095, 0.2523, 0.4087, 0.2521, 0.4081, 0.2519, 0.4081, 0.2519, 0.4087, 0.2521, 0.4075, 0.2517, 0.4072, 0.252, 0.4072, 0.252, 0.4075, 0.2517, 0.4077, 0.2518, 0.4075, 0.2517, 0.4075, 0.2517, 0.4077, 0.2518, 0.4081, 0.2519, 0.4077, 0.2518, 0.4077, 0.2518, 0.4081, 0.2519])
me_path1587.materials.append(mat_svgmat_001)
me_path1587.use_remesh_fix_poles = True
me_path1587.use_remesh_preserve_attributes = False
me_path1587.update()

# ---- objects
ob_path1587 = bpy.data.objects.new('path1587', me_path1587)

# ---- transforms, parenting, visibility, modifiers, constraints
ob_path1587.location = (-0.68, -0.68, 0.0)
ob_path1587.scale = (10.0, 10.0, 10.0)

# ---- collection membership
col_stencil_svg.objects.link(ob_path1587)

# ---- scene / render settings (as saved in the file)
scene.frame_start = 1; scene.frame_end = 250; scene.frame_set(1)
scene.render.engine = 'BLENDER_EEVEE_NEXT'
scene.cycles.use_denoising = False
scene.cycles.samples = 128
scene.cycles.sampling_pattern = 'TABULATED_SOBOL'
scene.cycles.use_adaptive_sampling = False
scene.cycles.use_light_tree = False
scene.view_settings.view_transform = 'Filmic'
bpy.context.view_layer.update()

# ---- added for rendering (the .blend has no active camera and no usable light): camera, sun
cam_auto = bpy.data.cameras.new('AutoCamera')
cam_auto.lens = 50.0
cam_auto.sensor_width = 36.0
cam_auto.clip_end = 1000.0
ob_auto_camera = bpy.data.objects.new('AutoCamera', cam_auto)
scene.collection.objects.link(ob_auto_camera)
ob_auto_camera.location = (1.13173, -1.33682, 0.898771)
ob_auto_camera.rotation_euler = (1.09748, -7.21219e-08, 0.694738)
scene.camera = ob_auto_camera
light_auto_sun = bpy.data.lights.new('AutoSun', 'SUN')
light_auto_sun.energy = 3.0
light_auto_sun.angle = 0.0523599
ob_auto_sun = bpy.data.objects.new('AutoSun', light_auto_sun)
scene.collection.objects.link(ob_auto_sun)
ob_auto_sun.rotation_euler = (0.872665, 0.174533, 0.523599)
bpy.context.view_layer.update()

